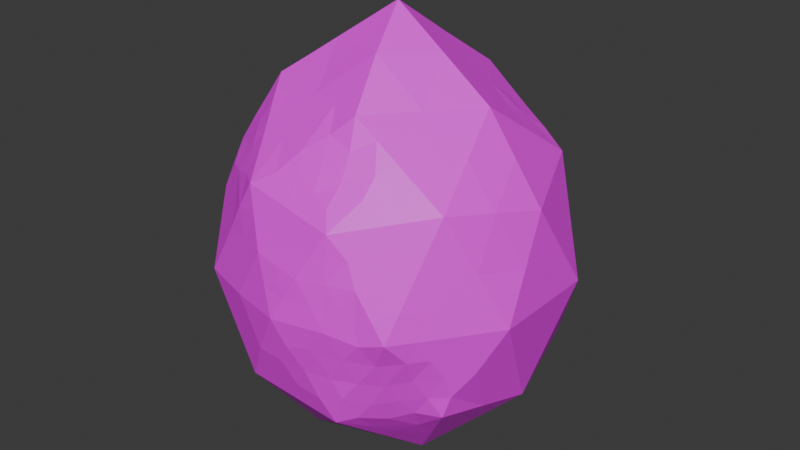 # Source: Coconut.blend  (saved by Blender 4.1.24; exported with 4.5.12 LTS)
import bpy
from mathutils import Matrix  # noqa: F401  (used for matrix-valued properties, if any)

bpy.ops.wm.read_factory_settings(use_empty=True)
scene = bpy.context.scene
scene.name = 'Scene'

# ---- collections
col_collection = bpy.data.collections.new('Collection'); scene.collection.children.link(col_collection)

# ---- images (referenced by path relative to the original .blend; pixels are not part of the script)
import os
ASSET_DIR = os.environ.get("B2B_ASSET_DIR", "")  # directory of the original .blend (textures are referenced by path, not embedded)
HERE = os.path.dirname(os.path.abspath(__file__))  # packed textures are extracted next to this script under _unpacked/

def load_image(name, relpath, width, height, colorspace="sRGB"):
    """Load a texture the original file referenced (path relative to the .blend, or extracted next to this script)."""
    p = next((c for c in (os.path.join(HERE, relpath), os.path.join(ASSET_DIR, relpath)) if relpath and os.path.exists(c)), "")
    if p:
        img = bpy.data.images.load(p, check_existing=True)
        img.name = name
    else:  # same state as the original file: an image datablock whose file is absent (Cycles renders it pink)
        img = bpy.data.images.new(name, width, height)
        img.source = "FILE"
        img.filepath = "//" + (relpath or name)
    img.colorspace_settings.name = colorspace
    return img
img_coconutcolor_png = load_image('CoconutColor.png', 'temp.png', 1024, 1024, 'sRGB')

# ---- materials (node trees are filled in below, after node groups)
mat_material_001 = bpy.data.materials.new('Material.001')

# ---- material node trees
mat_material_001.use_nodes = True; mat_material_001.node_tree.nodes.clear()
_N = mat_material_001.node_tree.nodes; _L = mat_material_001.node_tree.links
n0 = _N.new('ShaderNodeBsdfPrincipled'); n0.name = 'Principled BSDF'; n0.location = (10, 300)
n1 = _N.new('ShaderNodeOutputMaterial'); n1.name = 'Material Output'; n1.location = (300, 300)
n2 = _N.new('ShaderNodeTexImage'); n2.name = 'Image Texture'; n2.location = (-280, 275)
n2.image = img_coconutcolor_png
_L.new(n0.outputs[0], n1.inputs[0])
_L.new(n2.outputs[0], n0.inputs[0])
n1.is_active_output = True

# ---- world
world_world = bpy.data.worlds.new('World'); scene.world = world_world
world_world.use_nodes = True; world_world.node_tree.nodes.clear()
_N = world_world.node_tree.nodes; _L = world_world.node_tree.links
n0 = _N.new('ShaderNodeOutputWorld'); n0.name = 'World Output'; n0.location = (300, 300)
n1 = _N.new('ShaderNodeBackground'); n1.name = 'Background'; n1.location = (10, 300)
n1.inputs[0].default_value = (0.05088, 0.05088, 0.05088, 1.0)
_L.new(n1.outputs[0], n0.inputs[0])
n0.is_active_output = True
world_world.color = (0.05088, 0.05088, 0.05088)
world_world.use_sun_shadow = False
world_world.sun_shadow_jitter_overblur = 0.0

# ---- meshes
me_icosphere_001 = bpy.data.meshes.new('Icosphere.001')
me_icosphere_001.from_pydata([(0.5289, 0.3931, 0.6879), (-0.2127, -0.9045, 0.1314), (0.7805, 0.4715, -0.3354), (0.3441, 0.809, -0.3943), (0.3596, 0.8568, -0.1314), (0.003307, -0.9172, 0.2438), (0.8034, 0.4882, -0.1118), (0.6595, -0.6701, 0.1317), (0.3961, 0.4092, 0.7664), (0.5601, -0.6649, 0.3747), (0.2808, -0.8641, 0.3354), (0.5476, -0.7035, 0.309), (0.7397, 0.375, 0.5061), (-0.02948, -0.891, 0.309), (0.4273, -0.8456, 0.07419), (0.7288, -0.5295, 0.2629), (0.4983, 0.2671, 0.7665), (0.7351, 0.534, -0.3354), (0.4331, 0.8329, -0.1314), (0.5155, 0.7584, 0.2563), (0.5229, 0.7574, -0.2323), (0.5551, -0.7404, 0.2156), (0.4572, -0.7526, 0.355), (0.6079, 0.446, 0.606), (-0.1469, -0.9389, 0.0), (0.7468, 0.5426, -0.2237), (0.5811, 0.7382, -0.1775), (0.2857, -0.8792, 0.2238), (0.7945, -0.4818, 0.1314), (0.6912, 0.6454, 0.06572), (0.38, -0.8183, 0.3403), (0.6129, 0.7318, 0.1314), (0.4496, 0.3399, 0.7696), (0.659, 0.375, 0.606), (0.5014, 0.7404, -0.3098), (0.7945, 0.4818, 0.1314), (0.7539, 0.4523, 0.3943), (0.5066, 0.809, -0.1314), (0.5625, 0.668, 0.3758), (0.2161, -0.915, 0.1118), (0.2851, 0.8776, 0.2236), (0.6631, 0.5773, 0.3943), (0.5745, 0.6674, -0.355), (0.5494, 0.196, 0.7664), (0.7037, 0.6068, 0.1314), (0.1062, -0.8802, 0.3501), (-0.1063, -0.9389, 0.06572), (0.8602, 0.434, 0.0), (0.5101, -0.8197, 0.1119), (0.3627, -0.8662, 0.14), (0.7584, 0.551, -0.1119), (0.5753, 0.6296, 0.4417), (0.6786, 0.684, 0.0), (0.5492, 0.7057, 0.3097), (0.6703, 0.6779, -0.1122), (0.5344, 0.8105, 0.1011), (0.3509, 0.6924, 0.5667), (0.2647, 0.4263, 0.8467), (0.4371, 0.8455, 0.1121), (0.4576, 0.7531, 0.3552), (0.2895, 0.891, 0.1118), (0.8122, 0.3401, -0.355), (0.0691, -0.9493, 0.1118), (0.4538, 0.6048, 0.5863), (0.1426, -0.9321, 0.1118), (0.7039, -0.6069, 0.1315), (0.2073, -0.888, 0.3354), (0.6005, 0.125, 0.7664), (0.6631, -0.5773, 0.3943), (0.4691, 0.1421, 0.8467), (0.6897, 0.5965, -0.3354), (0.5594, 0.5199, 0.6092), (0.7617, -0.5056, 0.1972), (0.4593, 0.7382, -0.3747), (0.3668, 0.8016, 0.4011), (0.3793, 0.763, 0.4668), (0.3542, 0.8402, 0.3354), (0.5655, 0.5885, 0.5237), (0.2784, 0.8568, -0.2629), (0.3643, 0.8711, 0.08392), (0.03609, -0.9359, 0.1783), (0.4424, 0.8617, -0.0001932), (0.614, -0.7329, 0.1318), (0.7162, 0.6158, -0.08396), (0.5253, 0.7846, 0.1789), (0.6239, 0.7404, -0.1125), (-0.06572, -0.9389, 0.1314), (0.4593, -0.4882, -0.6686), (-0.6557, 0.6674, 0.2236), (-0.9227, 0.1545, -0.2236), (0.4321, 0.8298, 0.2236), (-0.1382, 0.9253, -0.2236), (0.8082, -0.2555, 0.4951), (0.00676, -0.8298, 0.4865), (-0.7843, -0.2775, 0.4302), (-0.4906, 0.6257, 0.4526), (0.483, 0.6763, 0.487), (0.08547, -0.2674, 1.054), (0.7329, 3.062e-09, 0.6469), (-0.2628, -0.1545, 1.041), (-0.2094, 0.1518, 0.997), (0.08111, 0.2823, 1.032), (0.3669, 0.2842, 0.8467), (0.6297, 0.25, 0.6862), (0.4253, 0.5342, 0.6862), (-0.118, 0.4198, 0.852), (-0.05021, 0.6887, 0.6862), (-0.3441, 0.559, 0.6659), (-0.4755, 0.0, 0.8325), (-0.6428, 0.1394, 0.635), (-0.7018, -0.1545, 0.6518), (-0.1816, -0.4091, 0.8548), (-0.3942, -0.559, 0.6923), (-0.05037, -0.6558, 0.6887), (0.3669, -0.2546, 0.8487), (0.4253, -0.5046, 0.6882), (0.6297, -0.25, 0.6862), (0.8196, 0.4045, 0.2629), (0.7694, 0.559, 0.0), (0.638, 0.6545, 0.2629), (-0.1335, 0.8665, 0.2384), (-0.2939, 0.9045, 0.0), (-0.4105, 0.7938, 0.2508), (-0.9145, 0.1545, 0.2224), (-0.9511, 0.0, 0.0), (-0.9145, -0.1545, 0.2224), (-0.4253, -0.809, 0.2629), (-0.2939, -0.9045, 0.0), (-0.1316, -0.9055, 0.2631), (0.638, -0.6545, 0.2629), (0.7694, -0.559, 0.0), (0.8196, -0.4045, 0.2629), (0.2939, 0.9045, 0.0), (0.4273, 0.8131, -0.264), (0.1314, 0.9045, -0.2629), (-0.7694, 0.559, 0.0), (-0.638, 0.6545, -0.2629), (-0.8196, 0.4045, -0.2629), (-0.7694, -0.559, 0.0), (-0.7886, -0.4139, -0.2438), (-0.638, -0.6545, -0.2629), (0.2939, -0.9045, 0.0), (0.1366, -0.8912, -0.256), (0.4084, -0.8009, -0.2603), (0.9511, 0.0, 0.0), (0.9009, -0.1545, -0.2629), (0.9009, 0.1545, -0.2629), (0.3441, 0.559, -0.6882), (0.1314, 0.4045, -0.8507), (0.05021, 0.6545, -0.6882), (-0.4253, 0.5, -0.6882), (-0.3441, 0.25, -0.8507), (-0.607, 0.25, -0.6882), (-0.607, -0.25, -0.6882), (-0.3441, -0.25, -0.8507), (-0.4253, -0.5, -0.6882), (0.638, 0.1545, -0.6882), (0.638, -0.1545, -0.6882), (0.4253, 0.0, -0.8507), (0.05021, -0.6545, -0.6882), (0.1314, -0.4045, -0.8507), (0.3441, -0.559, -0.6882), (0.5109, -0.7832, -0.1411), (0.6786, -0.684, 0.0), (0.1281, -0.8194, -0.5061), (0.3278, -0.8214, -0.3615), (0.2939, -0.5068, 0.7695), (-0.3136, 0.4701, 0.7422), (0.06234, -0.8672, -0.3747), (0.01541, 0.4981, 0.8437), (-0.7428, -0.2157, 0.5468), (-0.3462, -0.8133, 0.3955), (0.3509, -0.6777, 0.5678), (-0.6632, -0.2859, 0.6524), (0.439, -0.5507, -0.628), (-0.8215, -0.4582, -0.06265), (-0.717, -0.5302, -0.2567), (0.477, -0.5801, -0.5707), (-0.8963, -0.07725, 0.3335), (0.1416, -0.8402, 0.4668), (0.4357, -0.7413, -0.3972), (0.7126, -0.6132, -0.1118), (-0.8269, -0.1744, -0.3479), (-0.4115, -0.6765, 0.5484), (-0.2879, -0.484, 0.7735), (-0.4211, -0.7418, 0.4418), (-0.3082, -0.2568, 0.9487), (-0.2857, 0.2493, 0.885), (0.3554, -0.5925, 0.6491), (0.2895, -0.8911, 0.1118), (0.7578, -0.5028, -0.3354), (-0.4452, -0.6151, 0.5909), (-0.3691, -0.07725, 0.9366), (0.6422, -0.7047, -0.1113), (-0.5466, 0.1469, 0.7271), (-0.2861, -0.8806, 0.1314), (0.1218, 0.4254, 0.9392), (-0.4348, -0.1159, 0.8911), (-0.4999, -0.7382, 0.309), (-0.7559, -0.3357, -0.4261), (-0.7207, 0.2014, 0.54), (-0.2784, -0.8568, 0.2629), (0.3136, -0.7641, 0.5075), (-0.6901, -0.5537, -0.3255), (-0.7172, -0.4365, 0.4985), (0.0952, -0.8433, -0.4404), (-0.1972, -0.8568, 0.3943), (-0.7499, -0.5063, -0.191), (-0.7829, -0.3121, -0.3573), (-0.1428, -0.7507, 0.5868), (0.06572, -0.9389, -0.1314), (-0.8748, -0.2448, -0.1768), (-0.7698, -0.3699, 0.3895), (0.1972, -0.8566, -0.3942), (-0.9511, -0.1545, 0.0), (-0.649, -0.5965, 0.4011), (-0.5571, -0.1931, 0.8005), (-0.511, 0.07346, 0.7798), (-0.7037, -0.6068, -0.1314), (-0.1159, -0.5341, 0.7715), (-0.7286, -0.5418, 0.2233), (0.5594, -0.6604, -0.3601), (-0.004369, 0.4253, 0.8921), (-0.4593, -0.7382, 0.3747), (-0.5739, -0.003788, 0.7379), (-0.604, -0.2646, 0.7554), (-0.913, -0.2232, -0.1109), (0.2792, -0.8561, -0.261), (0.1141, -0.7561, 0.5611), (0.4538, -0.5899, 0.5874), (-0.06801, -0.7903, 0.5367), (0.758, -0.5507, -0.1118), (-0.5751, -0.3632, 0.7559), (0.3793, -0.763, 0.4668), (0.7465, -0.5424, -0.2236), (0.1469, -0.9389, 0.0), (-0.03624, -0.9321, -0.1775), (0.8034, -0.4882, -0.1118), (0.02948, -0.891, -0.309), (-0.8329, -0.2684, -0.2623), (-0.7289, -0.3592, -0.4949), (-0.9176, -0.06523, -0.1159), (-0.8602, -0.434, 0.0), (-0.7551, -0.4508, 0.3401), (-0.4792, -0.5542, 0.6337), (-0.3739, -0.459, 0.7745), (-0.8309, -0.1385, 0.4433), (-0.7869, -0.1771, 0.495), (-0.5543, 0.3208, 0.6736), (-0.3285, -0.684, 0.609), (-0.8561, -0.3548, -0.121), (0.3635, -0.7567, -0.4843), (-0.4593, 0.4882, 0.6463), (-0.8049, -0.2433, -0.3526), (-0.7995, -0.3472, 0.324), (-0.2015, 0.511, 0.7553), (-0.4321, -0.8298, -0.2236), (0.6025, -0.5924, -0.4391), (-0.9176, -0.1425, -0.1159), (0.1941, -0.9092, -0.1121), (0.2208, -0.7825, 0.5268), (0.3596, -0.8568, -0.1314), (-0.4504, 0.1545, 0.8193), (0.05612, 0.6285, 0.7664), (-0.5591, 0.06968, 0.7337), (-0.703, -0.2508, 0.5996), (0.1976, -0.5895, 0.7181), (-0.3424, 0.07588, 0.9147), (0.2425, -0.8798, -0.1909), (-0.002097, -0.7352, 0.5973), (-0.7422, -0.4039, 0.4417), (-0.6631, -0.5773, -0.3943), (-0.3942, -0.2318, 0.9497), (-0.1281, -0.8194, 0.5061), (-0.08866, -0.211, 1.047), (-0.5005, -0.1545, 0.8457), (-0.2551, -0.5465, 0.7319), (-0.3596, -0.8568, 0.1314), (0.1063, -0.9389, -0.06572), (-0.0174, 0.5934, 0.765), (0.06047, -0.5756, 0.7587), (-0.6707, -0.4702, 0.5468), (-0.7095, -0.3455, 0.5491), (-0.6084, -0.5965, 0.4668), (-0.7827, -0.4825, -0.1253), (-0.2764, 0.387, 0.8044), (0.5677, -0.5247, -0.5546), (-0.2378, -0.8568, 0.3286), (-0.2222, -0.609, 0.6903), (-0.02988, -0.5591, 0.7705), (-0.6723, -0.007577, 0.6434), (-0.3575, -0.7403, 0.5214), (-0.5745, -0.6674, 0.355), (-0.6897, -0.5965, 0.3354), (-0.7163, 0.03105, 0.5916), (-0.5425, -0.426, 0.7145), (-0.5114, -0.4907, 0.6746), (-0.07248, -0.8776, -0.355), (-0.7899, -0.07725, 0.5482), (0.6719, -0.5807, -0.3395), (-0.2222, -0.2818, 0.9477), (-0.6866, 0.3404, 0.5359), (-0.00338, -0.9149, -0.2432), (0.649, -0.4715, -0.5481), (-0.02344, 0.3454, 0.943), (0.09095, -0.6667, 0.6588), (0.5794, -0.7191, -0.1868), (-0.09092, 0.5583, 0.7635), (-0.7421, -0.4529, -0.3882), (0.3862, -0.6355, -0.5868), (-0.4999, 0.3632, 0.7164), (-0.4609, -0.4358, 0.7773), (0.5229, -0.728, -0.263), (-0.0691, -0.9493, -0.1118), (-0.6647, 0.2399, 0.5854), (-0.04805, -0.3382, 0.9543), (-0.3988, 0.4275, 0.7234), (-0.3839, 0.1924, 0.8604), (-0.8492, -0.2157, 0.3321), (-0.6413, -0.534, 0.5085), (-0.1432, 0.2887, 0.9345), (0.4577, -0.8444, -0.03331), (-0.09604, -0.8646, 0.3796), (-0.7261, -0.5338, 0.3353), (-0.858, -0.2854, 0.2227), (-0.8727, -0.1465, 0.3328), (-0.6086, 0.2784, 0.6308), (-0.5589, -0.5424, 0.5697), (-0.2062, 0.3368, 0.8697), (-0.009556, -0.4591, 0.8527), (-0.3536, -0.359, 0.8568), (-0.4796, 0.4257, 0.6814), (-0.821, -0.2812, 0.3323), (-0.7604, 0.06968, 0.5398), (-0.5886, -0.07725, 0.7421), (-0.534, 0.2242, 0.7206), (-0.06412, 0.2171, 1.014), (-0.1972, 0.6238, 0.6761), (0.1382, 0.9253, 0.2236), (-0.8014, -0.4163, 0.223), (-0.5878, 0.809, 0.0), (0.6346, -0.6513, -0.2285), (-0.9511, 0.309, 0.0), (0.5879, 0.8092, -2.025e-06), (0.1386, -0.9282, 0.2241), (0.8373, 0.4174, -0.2236), (0.0, 1.0, 0.0), (0.6882, -0.5, 0.5257), (-0.2629, -0.809, 0.5257), (-0.878, -1.225e-08, 0.4447), (-0.2381, 0.7297, 0.4653), (0.6882, 0.5, 0.5257), (0.5713, 6.124e-09, 0.8467), (0.9227, -0.1545, 0.2236), (-0.00676, 0.8298, -0.4865), (-0.5265, -0.3095, 0.8599), (-0.4048, 0.2859, 0.791), (0.1625, 0.5684, 0.8467), (-0.08123, -0.25, -0.9253), (0.5745, -0.4174, -0.6489), (-0.00676, -0.8298, -0.4865), (0.7871, -0.2629, -0.4865), (-0.7913, 0.25, -0.4865), (0.5745, 0.4174, -0.6489), (-0.2629, 0.0, -0.9253), (-0.7697, -0.2184, -0.4641), (-0.2194, 0.6753, -0.6489), (-0.08123, 0.25, -0.9253), (-0.4823, 0.6753, -0.4865), (0.4932, 0.6674, -0.4865), (0.8373, -0.4174, -0.2236), (0.9227, 0.1545, 0.2236), (-0.1382, -0.9253, -0.2236), (0.4326, -0.8308, 0.2238), (-0.8842, -0.1305, -0.2317), (-0.6557, -0.6674, 0.2236), (-0.4321, 0.8298, -0.2236), (-0.8373, 0.4174, 0.2236), (0.6586, 0.6703, -0.2245), (-0.4823, -0.6753, -0.4865), (-0.7101, 0.0, -0.6489), (-0.5878, -0.809, 0.0), (0.4823, -0.6753, 0.4865), (0.1625, -0.5091, 0.8507), (-0.494, -0.6684, 0.4871), (0.2127, 0.1545, -0.9253), (-0.7987, 0.2634, 0.4451), (0.7871, 0.2629, -0.4865), (0.4803, -0.6574, -0.4893), (0.2127, -0.1545, -0.9253), (0.00676, 0.8298, 0.4865), (-0.2194, -0.6753, -0.6489), (0.7913, 0.25, 0.4865), (0.2219, -0.6792, 0.6155), (0.2194, 0.7095, 0.6469), (-0.5745, 0.4174, 0.6267), (0.2857, 3.062e-09, 1.035), (-0.6246, -0.4174, 0.653), (-0.6882, -0.5, -0.5257), (0.8944, 0.0, 0.4472), (0.0, 0.0, 1.223), (-0.9511, -0.309, 0.0), (-0.1625, -0.5, -0.8507), (0.4253, -0.309, -0.8507), (0.2629, -0.809, -0.5257), (0.5878, -0.809, 0.0), (0.8506, 0.0, -0.5257), (-7.492e-10, -0.9733, 0.0), (0.4253, 0.309, -0.8507), (0.9511, 0.309, 0.0), (-0.5257, 0.0, -0.8507), (0.2764, 0.8506, 0.4472), (0.9511, -0.309, 0.0), (0.2629, 0.809, -0.5257), (-0.1625, 0.5, -0.8507), (-0.6882, 0.5, -0.5257), (-0.2764, -0.8506, -0.4472), (-0.8944, 0.0, -0.4472), (-0.2764, 0.8506, -0.4472), (0.7236, 0.5257, -0.4472), (0.7236, -0.5257, -0.4472), (0.2764, -0.8506, 0.4472), (-0.6998, -0.5179, 0.4347), (-0.6903, 0.4991, 0.4165), (0.0, 0.0, -1.0)], [], [(26, 37, 85), (161, 174, 309), (227, 142, 213), (288, 113, 219), (93, 179, 228), (193, 405, 162), (297, 238, 302), (138, 175, 284), (279, 106, 307), (413, 3, 369), (14, 48, 373), (217, 194, 264), (108, 224, 334), (325, 246, 178), (119, 44, 31), (349, 333, 386), (356, 335, 262), (14, 321, 48), (213, 165, 227), (10, 421, 66), (274, 97, 400), (316, 356, 285), (198, 292, 375), (104, 63, 56), (285, 167, 316), (109, 200, 333), (130, 65, 163), (409, 47, 35), (233, 30, 22), (252, 107, 95), (397, 173, 282), (130, 231, 237), (167, 107, 316), (323, 220, 293), (109, 314, 200), (220, 339, 138), (127, 195, 277), (45, 93, 322), (317, 356, 262), (64, 344, 62), (322, 273, 206), (301, 395, 423), (83, 118, 50), (230, 93, 269), (331, 395, 310), (401, 226, 250), (140, 203, 271), (308, 203, 176), (142, 168, 213), (180, 143, 165), (190, 420, 361), (407, 46, 24), (317, 267, 187), (195, 127, 1), (194, 217, 262), (319, 422, 283), (108, 197, 192), (326, 395, 301), (290, 224, 264), (304, 105, 320), (383, 166, 114), (347, 68, 131), (372, 313, 127), (109, 264, 194), (318, 125, 324), (305, 280, 113), (212, 94, 254), (333, 349, 298), (286, 177, 174), (309, 251, 404), (111, 184, 219), (65, 72, 15), (97, 315, 329), (332, 94, 318), (109, 294, 290), (164, 360, 159), (209, 269, 113), (261, 268, 227), (21, 129, 11), (115, 188, 229), (397, 232, 173), (212, 243, 270), (296, 397, 327), (310, 356, 316), (99, 300, 274), (101, 304, 336), (318, 94, 246), (125, 325, 178), (258, 214, 241), (248, 395, 326), (94, 270, 282), (386, 200, 301), (307, 105, 169), (176, 139, 308), (71, 104, 0), (138, 284, 218), (365, 182, 417), (246, 325, 318), (292, 215, 293), (294, 109, 333), (142, 238, 168), (422, 215, 283), (264, 109, 290), (113, 289, 219), (217, 108, 262), (165, 213, 404), (316, 331, 310), (139, 284, 250), (72, 131, 15), (225, 173, 232), (257, 286, 420), (255, 167, 285), (253, 239, 182), (226, 401, 214), (266, 166, 383), (134, 78, 3), (387, 61, 146), (405, 82, 48), (235, 64, 62), (298, 247, 170), (267, 317, 262), (66, 344, 27), (203, 308, 271), (309, 388, 251), (286, 174, 87), (190, 361, 370), (404, 164, 159), (404, 251, 165), (141, 259, 261), (127, 24, 1), (370, 237, 234), (182, 374, 417), (332, 324, 254), (360, 168, 297), (398, 271, 308), (138, 218, 381), (139, 208, 308), (94, 332, 254), (339, 254, 324), (211, 374, 239), (349, 246, 298), (129, 21, 82), (420, 303, 361), (407, 313, 210), (253, 365, 208), (238, 142, 302), (258, 374, 226), (260, 421, 202), (309, 404, 161), (384, 183, 191), (205, 360, 164), (195, 201, 277), (395, 252, 95), (103, 33, 0), (345, 2, 25), (90, 76, 59), (14, 49, 141), (223, 126, 171), (131, 72, 28), (344, 39, 27), (245, 330, 311), (179, 45, 66), (110, 290, 298), (384, 283, 292), (244, 112, 296), (375, 220, 138), (339, 324, 401), (282, 265, 170), (422, 323, 293), (395, 248, 310), (365, 253, 182), (213, 205, 164), (222, 196, 169), (291, 348, 249), (311, 295, 296), (112, 191, 249), (185, 171, 291), (355, 232, 311), (111, 300, 330), (124, 241, 214), (30, 27, 373), (102, 32, 8), (343, 85, 37), (86, 128, 1), (57, 357, 196), (30, 421, 10), (49, 373, 27), (117, 35, 44), (352, 69, 396), (7, 163, 65), (79, 58, 81), (119, 41, 36), (375, 293, 220), (384, 185, 291), (94, 247, 246), (249, 348, 288), (397, 281, 327), (112, 245, 311), (236, 210, 313), (312, 306, 162), (225, 355, 216), (357, 263, 169), (109, 194, 335), (244, 327, 191), (299, 341, 221), (255, 337, 107), (107, 252, 316), (27, 10, 66), (309, 177, 388), (17, 25, 2), (298, 294, 333), (304, 196, 222), (209, 113, 288), (314, 301, 200), (344, 80, 62), (283, 384, 327), (199, 365, 240), (102, 57, 196), (214, 401, 125), (351, 23, 33), (187, 328, 285), (15, 129, 65), (127, 277, 381), (94, 212, 270), (386, 301, 423), (245, 112, 184), (272, 355, 330), (349, 178, 246), (345, 6, 47), (133, 73, 3), (118, 29, 44), (287, 128, 206), (143, 162, 261), (163, 7, 82), (372, 236, 313), (374, 182, 239), (124, 214, 125), (324, 125, 401), (211, 250, 226), (407, 278, 235), (405, 321, 162), (329, 383, 97), (341, 299, 234), (133, 18, 37), (369, 42, 419), (133, 78, 4), (207, 218, 284), (205, 213, 168), (175, 138, 242), (401, 242, 339), (360, 205, 168), (374, 211, 226), (141, 235, 259), (360, 297, 416), (142, 268, 259), (175, 250, 284), (200, 386, 333), (407, 62, 86), (110, 265, 173), (214, 258, 226), (308, 199, 240), (324, 332, 318), (359, 303, 286), (199, 308, 208), (250, 211, 239), (183, 291, 249), (240, 365, 153), (215, 292, 283), (240, 398, 308), (194, 262, 335), (130, 237, 412), (314, 109, 326), (268, 261, 259), (305, 113, 269), (26, 20, 37), (325, 125, 318), (170, 94, 282), (335, 248, 326), (239, 253, 208), (126, 277, 201), (231, 130, 181), (255, 105, 307), (281, 397, 282), (225, 216, 334), (282, 204, 281), (279, 169, 263), (331, 316, 252), (243, 212, 254), (254, 339, 243), (103, 67, 98), (56, 394, 104), (343, 37, 81), (238, 297, 168), (9, 129, 68), (192, 99, 267), (315, 97, 274), (19, 53, 119), (75, 411, 56), (169, 279, 307), (177, 309, 174), (382, 9, 68), (112, 244, 191), (327, 319, 283), (348, 273, 209), (247, 298, 246), (304, 320, 336), (23, 351, 71), (407, 24, 313), (180, 221, 312), (278, 259, 235), (24, 127, 313), (1, 46, 86), (186, 330, 300), (327, 244, 296), (266, 280, 305), (139, 207, 284), (178, 349, 123), (302, 372, 297), (223, 384, 292), (297, 372, 416), (243, 339, 220), (326, 109, 335), (251, 388, 180), (276, 112, 288), (277, 126, 381), (176, 140, 218), (21, 48, 82), (170, 110, 298), (43, 103, 16), (315, 111, 329), (18, 81, 37), (352, 67, 69), (21, 373, 48), (266, 305, 393), (25, 17, 70), (204, 422, 281), (63, 104, 71), (49, 189, 141), (77, 63, 71), (230, 209, 273), (328, 187, 320), (260, 202, 172), (204, 282, 270), (234, 231, 181), (257, 420, 299), (291, 171, 348), (62, 407, 235), (84, 90, 19), (55, 90, 84), (102, 8, 57), (45, 5, 344), (265, 110, 170), (292, 198, 223), (365, 199, 208), (202, 421, 233), (198, 126, 223), (289, 329, 219), (248, 335, 310), (35, 118, 44), (81, 18, 4), (83, 25, 378), (47, 409, 345), (45, 322, 13), (419, 17, 2), (260, 172, 393), (319, 327, 281), (73, 369, 3), (291, 183, 384), (207, 139, 176), (164, 404, 213), (337, 255, 307), (239, 139, 250), (11, 129, 9), (63, 96, 56), (183, 249, 191), (60, 132, 338), (184, 111, 330), (16, 103, 0), (128, 287, 201), (210, 236, 302), (329, 289, 280), (225, 110, 173), (96, 75, 56), (280, 383, 329), (15, 131, 68), (83, 50, 25), (55, 81, 58), (47, 118, 35), (305, 228, 393), (115, 229, 347), (193, 341, 181), (321, 141, 261), (99, 192, 272), (119, 53, 38), (29, 31, 44), (233, 382, 172), (45, 344, 66), (32, 102, 16), (174, 161, 87), (242, 138, 339), (8, 104, 57), (77, 71, 351), (384, 191, 327), (125, 178, 123), (181, 341, 234), (421, 260, 179), (221, 257, 299), (19, 119, 31), (357, 57, 104), (74, 411, 75), (411, 74, 76), (237, 370, 412), (209, 230, 269), (171, 287, 206), (66, 421, 179), (20, 26, 378), (374, 241, 89), (79, 40, 90), (78, 134, 4), (20, 34, 133), (20, 133, 37), (53, 59, 38), (286, 257, 388), (307, 106, 337), (77, 351, 41), (45, 179, 93), (304, 222, 105), (96, 38, 59), (108, 192, 267), (96, 51, 38), (180, 388, 221), (286, 87, 359), (241, 124, 89), (93, 230, 273), (323, 422, 243), (242, 401, 250), (188, 393, 172), (99, 274, 400), (343, 55, 31), (52, 343, 31), (108, 217, 264), (25, 50, 6), (395, 331, 252), (411, 76, 40), (188, 172, 229), (20, 42, 34), (35, 117, 409), (18, 133, 4), (46, 1, 24), (300, 111, 274), (133, 34, 73), (19, 90, 59), (355, 311, 330), (218, 207, 176), (22, 11, 9), (16, 102, 69), (78, 133, 3), (34, 42, 73), (40, 338, 411), (355, 225, 232), (9, 382, 22), (422, 204, 270), (405, 48, 321), (3, 413, 134), (304, 101, 196), (52, 54, 85), (131, 28, 412), (206, 348, 171), (17, 419, 70), (2, 345, 61), (303, 359, 361), (70, 378, 25), (295, 311, 232), (70, 419, 42), (272, 197, 275), (12, 392, 36), (61, 345, 146), (130, 28, 65), (369, 73, 42), (6, 345, 25), (51, 41, 38), (12, 351, 33), (50, 118, 6), (55, 58, 90), (55, 84, 31), (132, 4, 134), (79, 60, 40), (111, 315, 274), (374, 258, 241), (278, 407, 210), (378, 26, 85), (378, 70, 42), (30, 233, 421), (6, 118, 47), (118, 83, 52), (294, 298, 290), (419, 2, 61), (79, 90, 58), (74, 59, 76), (224, 108, 264), (83, 378, 54), (119, 38, 41), (41, 351, 36), (36, 117, 119), (140, 271, 379), (77, 96, 63), (216, 355, 275), (40, 60, 338), (117, 36, 392), (77, 41, 51), (276, 219, 184), (126, 198, 375), (21, 11, 22), (165, 143, 227), (80, 344, 5), (303, 420, 286), (103, 43, 67), (255, 107, 167), (255, 285, 105), (220, 323, 243), (208, 139, 239), (302, 142, 210), (129, 15, 68), (259, 278, 210), (209, 288, 348), (397, 295, 232), (79, 132, 60), (328, 105, 285), (141, 39, 235), (394, 56, 411), (322, 93, 273), (420, 190, 299), (106, 279, 263), (236, 372, 302), (1, 128, 201), (99, 186, 300), (269, 93, 228), (227, 143, 261), (218, 140, 381), (301, 314, 326), (189, 27, 39), (225, 334, 110), (185, 384, 223), (23, 0, 33), (229, 382, 347), (398, 240, 153), (128, 322, 206), (22, 382, 233), (111, 219, 329), (268, 142, 227), (330, 245, 184), (348, 206, 273), (295, 397, 296), (392, 12, 33), (0, 32, 16), (76, 90, 40), (29, 118, 52), (334, 216, 275), (186, 99, 272), (351, 12, 36), (86, 80, 5), (210, 142, 259), (45, 13, 5), (193, 306, 341), (275, 355, 272), (422, 270, 243), (83, 54, 52), (219, 276, 288), (44, 119, 117), (265, 282, 173), (20, 378, 42), (4, 132, 81), (61, 387, 419), (31, 29, 52), (31, 84, 19), (266, 383, 280), (64, 235, 39), (80, 86, 62), (129, 7, 65), (14, 373, 49), (72, 65, 28), (46, 407, 86), (68, 347, 382), (82, 405, 163), (201, 195, 1), (7, 129, 82), (43, 69, 67), (322, 128, 13), (224, 290, 334), (32, 0, 8), (172, 202, 233), (54, 378, 85), (104, 8, 0), (69, 102, 396), (197, 108, 275), (75, 96, 59), (77, 51, 96), (30, 10, 27), (30, 373, 22), (53, 19, 59), (171, 185, 223), (67, 352, 98), (260, 393, 228), (312, 341, 306), (188, 115, 166), (112, 276, 184), (330, 186, 272), (287, 171, 201), (275, 108, 334), (59, 74, 75), (112, 249, 288), (126, 201, 171), (69, 43, 16), (263, 357, 394), (215, 422, 293), (293, 375, 292), (188, 166, 266), (321, 14, 141), (247, 94, 170), (13, 128, 5), (197, 272, 192), (5, 128, 86), (312, 162, 143), (296, 112, 311), (250, 175, 242), (85, 343, 52), (188, 266, 393), (305, 269, 228), (28, 130, 412), (356, 310, 335), (141, 189, 39), (260, 228, 179), (132, 79, 81), (189, 49, 27), (0, 23, 71), (21, 22, 373), (33, 103, 392), (289, 113, 280), (166, 115, 114), (382, 229, 172), (177, 286, 388), (87, 161, 403), (180, 312, 143), (257, 221, 388), (193, 162, 306), (312, 221, 341), (193, 163, 405), (231, 234, 237), (163, 193, 181), (190, 234, 299), (190, 370, 234), (422, 319, 281), (359, 87, 403), (110, 334, 290), (321, 261, 162), (251, 180, 165), (55, 343, 81), (271, 398, 379), (344, 64, 39), (203, 140, 176), (181, 130, 163), (91, 121, 346), (390, 350, 106), (115, 347, 116), (100, 267, 99), (101, 336, 400), (116, 92, 98), (396, 101, 400), (104, 394, 357), (394, 390, 106), (262, 108, 267), (107, 337, 350), (114, 352, 396), (116, 98, 352), (357, 169, 196), (114, 115, 116), (100, 336, 320), (100, 187, 267), (97, 396, 400), (336, 100, 400), (196, 101, 102), (95, 423, 395), (100, 320, 187), (337, 106, 350), (356, 317, 187), (97, 114, 396), (105, 222, 169), (98, 392, 103), (105, 328, 320), (114, 116, 352), (396, 102, 101), (106, 263, 394), (100, 99, 400), (285, 356, 187), (92, 399, 98), (91, 376, 121), (389, 403, 160), (358, 389, 160), (358, 160, 402), (359, 403, 157), (361, 359, 157), (361, 157, 406), (358, 402, 154), (364, 358, 154), (364, 154, 410), (364, 410, 151), (367, 364, 151), (367, 151, 414), (367, 414, 148), (385, 367, 148), (385, 148, 408), (361, 406, 145), (370, 361, 145), (370, 145, 412), (368, 415, 136), (376, 368, 136), (376, 136, 340), (256, 372, 127), (256, 127, 381), (89, 124, 342), (376, 340, 121), (380, 365, 417), (383, 114, 97), (134, 91, 346), (350, 95, 107), (88, 423, 95), (346, 120, 338), (120, 350, 390), (131, 353, 92), (371, 117, 392), (371, 392, 399), (121, 340, 122), (123, 349, 386), (377, 123, 386), (377, 386, 423), (123, 124, 125), (120, 122, 350), (122, 88, 95), (354, 418, 91), (134, 354, 91), (338, 390, 411), (135, 342, 377), (88, 135, 377), (88, 377, 423), (136, 415, 137), (347, 92, 116), (135, 136, 137), (135, 137, 342), (362, 417, 89), (137, 362, 89), (137, 89, 342), (138, 381, 375), (379, 416, 256), (132, 134, 346), (140, 379, 256), (122, 95, 350), (140, 256, 381), (144, 409, 371), (353, 144, 371), (353, 371, 399), (145, 406, 146), (144, 145, 146), (144, 146, 409), (146, 345, 409), (147, 413, 369), (363, 147, 369), (363, 369, 419), (148, 414, 149), (147, 148, 149), (147, 149, 413), (366, 418, 354), (149, 366, 354), (149, 354, 413), (150, 415, 368), (366, 150, 368), (366, 368, 418), (151, 410, 152), (150, 151, 152), (150, 152, 415), (380, 417, 362), (152, 380, 362), (152, 362, 415), (380, 153, 365), (399, 392, 98), (154, 402, 155), (120, 121, 122), (132, 346, 338), (153, 154, 155), (153, 155, 398), (391, 416, 379), (155, 391, 379), (155, 379, 398), (338, 120, 390), (156, 408, 363), (387, 156, 363), (387, 363, 419), (157, 403, 158), (156, 157, 158), (156, 158, 408), (389, 424, 385), (158, 389, 385), (158, 385, 408), (391, 159, 360), (391, 360, 416), (160, 403, 161), (159, 160, 161), (159, 161, 404), (402, 160, 159), (402, 159, 391), (403, 389, 158), (406, 157, 156), (406, 156, 387), (402, 391, 155), (410, 154, 153), (410, 153, 380), (410, 380, 152), (414, 151, 150), (414, 150, 366), (414, 366, 149), (408, 148, 147), (408, 147, 363), (406, 387, 146), (412, 145, 144), (412, 144, 353), (131, 92, 347), (415, 362, 137), (340, 136, 135), (340, 135, 88), (413, 354, 134), (412, 353, 131), (353, 399, 92), (381, 126, 375), (342, 124, 123), (342, 123, 377), (340, 88, 122), (409, 117, 371), (346, 121, 120), (418, 376, 91), (417, 374, 89), (416, 372, 256), (418, 368, 376), (424, 367, 385), (411, 390, 394), (424, 364, 367), (424, 358, 364), (424, 389, 358)])
_uv = me_icosphere_001.uv_layers.new(name='UVMap')
_uv.uv.foreach_set('vector', [0.0, 0.0, 0.0, 0.0, 0.0, 0.0, 0.0, 0.0, 0.0, 0.0, 0.0, 0.0, 0.0, 0.0, 0.0, 0.0, 0.0, 0.0, 0.0, 0.0, 0.0, 0.0, 0.0, 0.0, 0.0, 0.0, 0.0, 0.0, 0.0, 0.0, 0.0, 0.0, 0.0, 0.0, 0.0, 0.0, 0.0, 0.0, 0.0, 0.0, 0.0, 0.0, 0.0, 0.0, 0.0, 0.0, 0.0, 0.0, 0.0, 0.0, 0.0, 0.0, 0.0, 0.0, 0.0, 0.0, 0.0, 0.0, 0.0, 0.0, 0.0, 0.0, 0.0, 0.0, 0.0, 0.0, 0.0, 0.0, 0.0, 0.0, 0.0, 0.0, 0.0, 0.0, 0.0, 0.0, 0.0, 0.0, 0.0, 0.0, 0.0, 0.0, 0.0, 0.0, 0.0, 0.0, 0.0, 0.0, 0.0, 0.0, 0.0, 0.0, 0.0, 0.0, 0.0, 0.0, 0.0, 0.0, 0.0, 0.0, 0.0, 0.0, 0.0, 0.0, 0.0, 0.0, 0.0, 0.0, 0.0, 0.0, 0.0, 0.0, 0.0, 0.0, 0.0, 0.0, 0.0, 0.0, 0.0, 0.0, 0.0, 0.0, 0.0, 0.0, 0.0, 0.0, 0.0, 0.0, 0.0, 0.0, 0.0, 0.0, 0.0, 0.0, 0.0, 0.0, 0.0, 0.0, 0.0, 0.0, 0.0, 0.0, 0.0, 0.0, 0.0, 0.0, 0.0, 0.0, 0.0, 0.0, 0.0, 0.0, 0.0, 0.0, 0.0, 0.0, 0.0, 0.0, 0.0, 0.0, 0.0, 0.0, 0.0, 0.0, 0.0, 0.0, 0.0, 0.0, 0.0, 0.0, 0.0, 0.0, 0.0, 0.0, 0.0, 0.0, 0.0, 0.0, 0.0, 0.0, 0.0, 0.0, 0.0, 0.0, 0.0, 0.0, 0.0, 0.0, 0.0, 0.0, 0.0, 0.0, 0.0, 0.0, 0.0, 0.0, 0.0, 0.0, 0.0, 0.0, 0.0, 0.0, 0.0, 0.0, 0.0, 0.0, 0.0, 0.0, 0.0, 0.0, 0.0, 0.0, 0.0, 0.0, 0.0, 0.0, 0.0, 0.0, 0.0, 0.0, 0.0, 0.0, 0.0, 0.0, 0.0, 0.0, 0.0, 0.0, 0.0, 0.0, 0.0, 0.0, 0.0, 0.0, 0.0, 0.0, 0.0, 0.0, 0.0, 0.0, 0.0, 0.0, 0.0, 0.0, 0.0, 0.0, 0.0, 0.0, 0.0, 0.0, 0.0, 0.0, 0.0, 0.0, 0.0, 0.0, 0.0, 0.0, 0.0, 0.0, 0.0, 0.0, 0.0, 0.0, 0.0, 0.0, 0.0, 0.0, 0.0, 0.0, 0.0, 0.0, 0.0, 0.0, 0.0, 0.0, 0.0, 0.0, 0.0, 0.0, 0.0, 0.0, 0.0, 0.0, 0.0, 0.0, 0.0, 0.0, 0.0, 0.0, 0.0, 0.0, 0.0, 0.0, 0.0, 0.0, 0.0, 0.0, 0.0, 0.0, 0.0, 0.0, 0.0, 0.0, 0.0, 0.0, 0.0, 0.0, 0.0, 0.0, 0.0, 0.0, 0.0, 0.0, 0.0, 0.0, 0.0, 0.0, 0.0, 0.0, 0.0, 0.0, 0.0, 0.0, 0.0, 0.0, 0.0, 0.0, 0.0, 0.0, 0.0, 0.0, 0.0, 0.0, 0.0, 0.0, 0.0, 0.0, 0.0, 0.0, 0.0, 0.0, 0.0, 0.0, 0.0, 0.0, 0.0, 0.0, 0.0, 0.0, 0.0, 0.0, 0.0, 0.0, 0.0, 0.0, 0.0, 0.0, 0.0, 0.0, 0.0, 0.0, 0.0, 0.0, 0.0, 0.0, 0.0, 0.0, 0.0, 0.0, 0.0, 0.0, 0.0, 0.0, 0.0, 0.0, 0.0, 0.0, 0.0, 0.0, 0.0, 0.0, 0.0, 0.0, 0.0, 0.0, 0.0, 0.0, 0.0, 0.0, 0.0, 0.0, 0.0, 0.0, 0.0, 0.0, 0.0, 0.0, 0.0, 0.0, 0.0, 0.0, 0.0, 0.0, 0.0, 0.0, 0.0, 0.0, 0.0, 0.0, 0.0, 0.0, 0.0, 0.0, 0.0, 0.0, 0.0, 0.0, 0.0, 0.0, 0.0, 0.0, 0.0, 0.0, 0.0, 0.0, 0.0, 0.0, 0.0, 0.0, 0.0, 0.0, 0.0, 0.0, 0.0, 0.0, 0.0, 0.0, 0.0, 0.0, 0.0, 0.0, 0.0, 0.0, 0.0, 0.0, 0.0, 0.0, 0.0, 0.0, 0.0, 0.0, 0.0, 0.0, 0.0, 0.0, 0.0, 0.0, 0.0, 0.0, 0.0, 0.0, 0.0, 0.0, 0.0, 0.0, 0.0, 0.0, 0.0, 0.0, 0.0, 0.0, 0.0, 0.0, 0.0, 0.0, 0.0, 0.0, 0.0, 0.0, 0.0, 0.0, 0.0, 0.0, 0.0, 0.0, 0.0, 0.0, 0.0, 0.0, 0.0, 0.0, 0.0, 0.0, 0.0, 0.0, 0.0, 0.0, 0.0, 0.0, 0.0, 0.0, 0.0, 0.0, 0.0, 0.0, 0.0, 0.0, 0.0, 0.0, 0.0, 0.0, 0.0, 0.0, 0.0, 0.0, 0.0, 0.0, 0.0, 0.0, 0.0, 0.0, 0.0, 0.0, 0.0, 0.0, 0.0, 0.0, 0.0, 0.0, 0.0, 0.0, 0.0, 0.0, 0.0, 0.0, 0.0, 0.0, 0.0, 0.0, 0.0, 0.0, 0.0, 0.0, 0.0, 0.0, 0.0, 0.0, 0.0, 0.0, 0.0, 0.0, 0.0, 0.0, 0.0, 0.0, 0.0, 0.0, 0.0, 0.0, 0.0, 0.0, 0.0, 0.0, 0.0, 0.0, 0.0, 0.0, 0.0, 0.0, 0.0, 0.0, 0.0, 0.0, 0.0, 0.0, 0.0, 0.0, 0.0, 0.0, 0.0, 0.0, 0.0, 0.0, 0.0, 0.0, 0.0, 0.0, 0.0, 0.0, 0.0, 0.0, 0.0, 0.0, 0.0, 0.0, 0.0, 0.0, 0.0, 0.0, 0.0, 0.0, 0.0, 0.0, 0.0, 0.0, 0.0, 0.0, 0.0, 0.0, 0.0, 0.0, 0.0, 0.0, 0.0, 0.0, 0.0, 0.0, 0.0, 0.0, 0.0, 0.0, 0.0, 0.0, 0.0, 0.0, 0.0, 0.0, 0.0, 0.0, 0.0, 0.0, 0.0, 0.0, 0.0, 0.0, 0.0, 0.0, 0.0, 0.0, 0.0, 0.0, 0.0, 0.0, 0.0, 0.0, 0.0, 0.0, 0.0, 0.0, 0.0, 0.0, 0.0, 0.0, 0.0, 0.0, 0.0, 0.0, 0.0, 0.0, 0.0, 0.0, 0.0, 0.0, 0.0, 0.0, 0.0, 0.0, 0.0, 0.0, 0.0, 0.0, 0.0, 0.0, 0.0, 0.0, 0.0, 0.0, 0.0, 0.0, 0.0, 0.0, 0.0, 0.0, 0.0, 0.0, 0.0, 0.0, 0.0, 0.0, 0.0, 0.0, 0.0, 0.0, 0.0, 0.0, 0.0, 0.0, 0.0, 0.0, 0.0, 0.0, 0.0, 0.0, 0.0, 0.0, 0.0, 0.0, 0.0, 0.0, 0.0, 0.0, 0.0, 0.0, 0.0, 0.0, 0.0, 0.0, 0.0, 0.0, 0.0, 0.0, 0.0, 0.0, 0.0, 0.0, 0.0, 0.0, 0.0, 0.0, 0.0, 0.0, 0.0, 0.0, 0.0, 0.0, 0.0, 0.0, 0.0, 0.0, 0.0, 0.0, 0.0, 0.0, 0.0, 0.0, 0.0, 0.0, 0.0, 0.0, 0.0, 0.0, 0.0, 0.0, 0.0, 0.0, 0.0, 0.0, 0.0, 0.0, 0.0, 0.0, 0.0, 0.0, 0.0, 0.0, 0.0, 0.0, 0.0, 0.0, 0.0, 0.0, 0.0, 0.0, 0.0, 0.0, 0.0, 0.0, 0.0, 0.0, 0.0, 0.0, 0.0, 0.0, 0.0, 0.0, 0.0, 0.0, 0.0, 0.0, 0.0, 0.0, 0.0, 0.0, 0.0, 0.0, 0.0, 0.0, 0.0, 0.0, 0.0, 0.0, 0.0, 0.0, 0.0, 0.0, 0.0, 0.0, 0.0, 0.0, 0.0, 0.0, 0.0, 0.0, 0.0, 0.0, 0.0, 0.0, 0.0, 0.0, 0.0, 0.0, 0.0, 0.0, 0.0, 0.0, 0.0, 0.0, 0.0, 0.0, 0.0, 0.0, 0.0, 0.0, 0.0, 0.0, 0.0, 0.0, 0.0, 0.0, 0.0, 0.0, 0.0, 0.0, 0.0, 0.0, 0.0, 0.0, 0.0, 0.0, 0.0, 0.0, 0.0, 0.0, 0.0, 0.0, 0.0, 0.0, 0.0, 0.0, 0.0, 0.0, 0.0, 0.0, 0.0, 0.0, 0.0, 0.0, 0.0, 0.0, 0.0, 0.0, 0.0, 0.0, 0.0, 0.0, 0.0, 0.0, 0.0, 0.0, 0.0, 0.0, 0.0, 0.0, 0.0, 0.0, 0.0, 0.0, 0.0, 0.0, 0.0, 0.0, 0.0, 0.0, 0.0, 0.0, 0.0, 0.0, 0.0, 0.0, 0.0, 0.0, 0.0, 0.0, 0.0, 0.0, 0.0, 0.0, 0.0, 0.0, 0.0, 0.0, 0.0, 0.0, 0.0, 0.0, 0.0, 0.0, 0.0, 0.0, 0.0, 0.0, 0.0, 0.0, 0.0, 0.0, 0.0, 0.0, 0.0, 0.0, 0.0, 0.0, 0.0, 0.0, 0.0, 0.0, 0.0, 0.0, 0.0, 0.0, 0.0, 0.0, 0.0, 0.0, 0.0, 0.0, 0.0, 0.0, 0.0, 0.0, 0.0, 0.0, 0.0, 0.0, 0.0, 0.0, 0.0, 0.0, 0.0, 0.0, 0.0, 0.0, 0.0, 0.0, 0.0, 0.0, 0.0, 0.0, 0.0, 0.0, 0.0, 0.0, 0.0, 0.0, 0.0, 0.0, 0.0, 0.0, 0.0, 0.0, 0.0, 0.0, 0.0, 0.0, 0.0, 0.0, 0.0, 0.0, 0.0, 0.0, 0.0, 0.0, 0.0, 0.0, 0.0, 0.0, 0.0, 0.0, 0.0, 0.0, 0.0, 0.0, 0.0, 0.0, 0.0, 0.0, 0.0, 0.0, 0.0, 0.0, 0.0, 0.0, 0.0, 0.0, 0.0, 0.0, 0.0, 0.0, 0.0, 0.0, 0.0, 0.0, 0.0, 0.0, 0.0, 0.0, 0.0, 0.0, 0.0, 0.0, 0.0, 0.0, 0.0, 0.0, 0.0, 0.0, 0.0, 0.0, 0.0, 0.0, 0.0, 0.0, 0.0, 0.0, 0.0, 0.0, 0.0, 0.0, 0.0, 0.0, 0.0, 0.0, 0.0, 0.0, 0.0, 0.0, 0.0, 0.0, 0.0, 0.0, 0.0, 0.0, 0.0, 0.0, 0.0, 0.0, 0.0, 0.0, 0.0, 0.0, 0.0, 0.0, 0.0, 0.0, 0.0, 0.0, 0.0, 0.0, 0.0, 0.0, 0.0, 0.0, 0.0, 0.0, 0.0, 0.0, 0.0, 0.0, 0.0, 0.0, 0.0, 0.0, 0.0, 0.0, 0.0, 0.0, 0.0, 0.0, 0.0, 0.0, 0.0, 0.0, 0.0, 0.0, 0.0, 0.0, 0.0, 0.0, 0.0, 0.0, 0.0, 0.0, 0.0, 0.0, 0.0, 0.0, 0.0, 0.0, 0.0, 0.0, 0.0, 0.0, 0.0, 0.0, 0.0, 0.0, 0.0, 0.0, 0.0, 0.0, 0.0, 0.0, 0.0, 0.0, 0.0, 0.0, 0.0, 0.0, 0.0, 0.0, 0.0, 0.0, 0.0, 0.0, 0.0, 0.0, 0.0, 0.0, 0.0, 0.0, 0.0, 0.0, 0.0, 0.0, 0.0, 0.0, 0.0, 0.0, 0.0, 0.0, 0.0, 0.0, 0.0, 0.0, 0.0, 0.0, 0.0, 0.0, 0.0, 0.0, 0.0, 0.0, 0.0, 0.0, 0.0, 0.0, 0.0, 0.0, 0.0, 0.0, 0.0, 0.0, 0.0, 0.0, 0.0, 0.0, 0.0, 0.0, 0.0, 0.0, 0.0, 0.0, 0.0, 0.0, 0.0, 0.0, 0.0, 0.0, 0.0, 0.0, 0.0, 0.0, 0.0, 0.0, 0.0, 0.0, 0.0, 0.0, 0.0, 0.0, 0.0, 0.0, 0.0, 0.0, 0.0, 0.0, 0.0, 0.0, 0.0, 0.0, 0.0, 0.0, 0.0, 0.0, 0.0, 0.0, 0.0, 0.0, 0.0, 0.0, 0.0, 0.0, 0.0, 0.0, 0.0, 0.0, 0.0, 0.0, 0.0, 0.0, 0.0, 0.0, 0.0, 0.0, 0.0, 0.0, 0.0, 0.0, 0.0, 0.0, 0.0, 0.0, 0.0, 0.0, 0.0, 0.0, 0.0, 0.0, 0.0, 0.0, 0.0, 0.0, 0.0, 0.0, 0.0, 0.0, 0.0, 0.0, 0.0, 0.0, 0.0, 0.0, 0.0, 0.0, 0.0, 0.0, 0.0, 0.0, 0.0, 0.0, 0.0, 0.0, 0.0, 0.0, 0.0, 0.0, 0.0, 0.0, 0.0, 0.0, 0.0, 0.0, 0.0, 0.0, 0.0, 0.0, 0.0, 0.0, 0.0, 0.0, 0.0, 0.0, 0.0, 0.0, 0.0, 0.0, 0.0, 0.0, 0.0, 0.0, 0.0, 0.0, 0.0, 0.0, 0.0, 0.0, 0.0, 0.0, 0.0, 0.0, 0.0, 0.0, 0.0, 0.0, 0.0, 0.0, 0.0, 0.0, 0.0, 0.0, 0.0, 0.0, 0.0, 0.0, 0.0, 0.0, 0.0, 0.0, 0.0, 0.0, 0.0, 0.0, 0.0, 0.0, 0.0, 0.0, 0.0, 0.0, 0.0, 0.0, 0.0, 0.0, 0.0, 0.0, 0.0, 0.0, 0.0, 0.0, 0.0, 0.0, 0.0, 0.0, 0.0, 0.0, 0.0, 0.0, 0.0, 0.0, 0.0, 0.0, 0.0, 0.0, 0.0, 0.0, 0.0, 0.0, 0.0, 0.0, 0.0, 0.0, 0.0, 0.0, 0.0, 0.0, 0.0, 0.0, 0.0, 0.0, 0.0, 0.0, 0.0, 0.0, 0.0, 0.0, 0.0, 0.0, 0.0, 0.0, 0.0, 0.0, 0.0, 0.0, 0.0, 0.0, 0.0, 0.0, 0.0, 0.0, 0.0, 0.0, 0.0, 0.0, 0.0, 0.0, 0.0, 0.0, 0.0, 0.0, 0.0, 0.0, 0.0, 0.0, 0.0, 0.0, 0.0, 0.0, 0.0, 0.0, 0.0, 0.0, 0.0, 0.0, 0.0, 0.0, 0.0, 0.0, 0.0, 0.0, 0.0, 0.0, 0.0, 0.0, 0.0, 0.0, 0.0, 0.0, 0.0, 0.0, 0.0, 0.0, 0.0, 0.0, 0.0, 0.0, 0.0, 0.0, 0.0, 0.0, 0.0, 0.0, 0.0, 0.0, 0.0, 0.0, 0.0, 0.0, 0.0, 0.0, 0.0, 0.0, 0.0, 0.0, 0.0, 0.0, 0.0, 0.0, 0.0, 0.0, 0.0, 0.0, 0.0, 0.0, 0.0, 0.0, 0.0, 0.0, 0.0, 0.0, 0.0, 0.0, 0.0, 0.0, 0.0, 0.0, 0.0, 0.0, 0.0, 0.0, 0.0, 0.0, 0.0, 0.0, 0.0, 0.0, 0.0, 0.0, 0.0, 0.0, 0.0, 0.0, 0.0, 0.0, 0.0, 0.0, 0.0, 0.0, 0.0, 0.0, 0.0, 0.0, 0.0, 0.0, 0.0, 0.0, 0.0, 0.0, 0.0, 0.0, 0.0, 0.0, 0.0, 0.0, 0.0, 0.0, 0.0, 0.0, 0.0, 0.0, 0.0, 0.0, 0.0, 0.0, 0.0, 0.0, 0.0, 0.0, 0.0, 0.0, 0.0, 0.0, 0.0, 0.0, 0.0, 0.0, 0.0, 0.0, 0.0, 0.0, 0.0, 0.0, 0.0, 0.0, 0.0, 0.0, 0.0, 0.0, 0.0, 0.0, 0.0, 0.0, 0.0, 0.0, 0.0, 0.0, 0.0, 0.0, 0.0, 0.0, 0.0, 0.0, 0.0, 0.0, 0.0, 0.0, 0.0, 0.0, 0.0, 0.0, 0.0, 0.0, 0.0, 0.0, 0.0, 0.0, 0.0, 0.0, 0.0, 0.0, 0.0, 0.0, 0.0, 0.0, 0.0, 0.0, 0.0, 0.0, 0.0, 0.0, 0.0, 0.0, 0.0, 0.0, 0.0, 0.0, 0.0, 0.0, 0.0, 0.0, 0.0, 0.0, 0.0, 0.0, 0.0, 0.0, 0.0, 0.0, 0.0, 0.0, 0.0, 0.0, 0.0, 0.0, 0.0, 0.0, 0.0, 0.0, 0.0, 0.0, 0.0, 0.0, 0.0, 0.0, 0.0, 0.0, 0.0, 0.0, 0.0, 0.0, 0.0, 0.0, 0.0, 0.0, 0.0, 0.0, 0.0, 0.0, 0.0, 0.0, 0.0, 0.0, 0.0, 0.0, 0.0, 0.0, 0.0, 0.0, 0.0, 0.0, 0.0, 0.0, 0.0, 0.0, 0.0, 0.0, 0.0, 0.0, 0.0, 0.0, 0.0, 0.0, 0.0, 0.0, 0.0, 0.0, 0.0, 0.0, 0.0, 0.0, 0.0, 0.0, 0.0, 0.0, 0.0, 0.0, 0.0, 0.0, 0.0, 0.0, 0.0, 0.0, 0.0, 0.0, 0.0, 0.0, 0.0, 0.0, 0.0, 0.0, 0.0, 0.0, 0.0, 0.0, 0.0, 0.0, 0.0, 0.0, 0.0, 0.0, 0.0, 0.0, 0.0, 0.0, 0.0, 0.0, 0.0, 0.0, 0.0, 0.0, 0.0, 0.0, 0.0, 0.0, 0.0, 0.0, 0.0, 0.0, 0.0, 0.0, 0.0, 0.0, 0.0, 0.0, 0.0, 0.0, 0.0, 0.0, 0.0, 0.0, 0.0, 0.0, 0.0, 0.0, 0.0, 0.0, 0.0, 0.0, 0.0, 0.0, 0.0, 0.0, 0.0, 0.0, 0.0, 0.0, 0.0, 0.0, 0.0, 0.0, 0.0, 0.0, 0.0, 0.0, 0.0, 0.0, 0.0, 0.0, 0.0, 0.0, 0.0, 0.0, 0.0, 0.0, 0.0, 0.0, 0.0, 0.0, 0.0, 0.0, 0.0, 0.0, 0.0, 0.0, 0.0, 0.0, 0.0, 0.0, 0.0, 0.0, 0.0, 0.0, 0.0, 0.0, 0.0, 0.0, 0.0, 0.0, 0.0, 0.0, 0.0, 0.0, 0.0, 0.0, 0.0, 0.0, 0.0, 0.0, 0.0, 0.0, 0.0, 0.0, 0.0, 0.0, 0.0, 0.0, 0.0, 0.0, 0.0, 0.0, 0.0, 0.0, 0.0, 0.0, 0.0, 0.0, 0.0, 0.0, 0.0, 0.0, 0.0, 0.0, 0.0, 0.0, 0.0, 0.0, 0.0, 0.0, 0.0, 0.0, 0.0, 0.0, 0.0, 0.0, 0.0, 0.0, 0.0, 0.0, 0.0, 0.0, 0.0, 0.0, 0.0, 0.0, 0.0, 0.0, 0.0, 0.0, 0.0, 0.0, 0.0, 0.0, 0.0, 0.0, 0.0, 0.0, 0.0, 0.0, 0.0, 0.0, 0.0, 0.0, 0.0, 0.0, 0.0, 0.0, 0.0, 0.0, 0.0, 0.0, 0.0, 0.0, 0.0, 0.0, 0.0, 0.0, 0.0, 0.0, 0.0, 0.0, 0.0, 0.0, 0.0, 0.0, 0.0, 0.0, 0.0, 0.0, 0.0, 0.0, 0.0, 0.0, 0.0, 0.0, 0.0, 0.0, 0.0, 0.0, 0.0, 0.0, 0.0, 0.0, 0.0, 0.0, 0.0, 0.0, 0.0, 0.0, 0.0, 0.0, 0.0, 0.0, 0.0, 0.0, 0.0, 0.0, 0.0, 0.0, 0.0, 0.0, 0.0, 0.0, 0.0, 0.0, 0.0, 0.0, 0.0, 0.0, 0.0, 0.0, 0.0, 0.0, 0.0, 0.0, 0.0, 0.0, 0.0, 0.0, 0.0, 0.0, 0.0, 0.0, 0.0, 0.0, 0.0, 0.0, 0.0, 0.0, 0.0, 0.0, 0.0, 0.0, 0.0, 0.0, 0.0, 0.0, 0.0, 0.0, 0.0, 0.0, 0.0, 0.0, 0.0, 0.0, 0.0, 0.0, 0.0, 0.0, 0.0, 0.0, 0.0, 0.0, 0.0, 0.0, 0.0, 0.0, 0.0, 0.0, 0.0, 0.0, 0.0, 0.0, 0.0, 0.0, 0.0, 0.0, 0.0, 0.0, 0.0, 0.0, 0.0, 0.0, 0.0, 0.0, 0.0, 0.0, 0.0, 0.0, 0.0, 0.0, 0.0, 0.0, 0.0, 0.0, 0.0, 0.0, 0.0, 0.0, 0.0, 0.0, 0.0, 0.0, 0.0, 0.0, 0.0, 0.0, 0.0, 0.0, 0.0, 0.0, 0.0, 0.0, 0.0, 0.0, 0.0, 0.0, 0.0, 0.0, 0.0, 0.0, 0.0, 0.0, 0.0, 0.0, 0.0, 0.0, 0.0, 0.0, 0.0, 0.0, 0.0, 0.0, 0.0, 0.0, 0.0, 0.0, 0.0, 0.0, 0.0, 0.0, 0.0, 0.0, 0.0, 0.0, 0.0, 0.0, 0.0, 0.0, 0.0, 0.0, 0.0, 0.0, 0.0, 0.0, 0.0, 0.0, 0.0, 0.0, 0.0, 0.0, 0.0, 0.0, 0.0, 0.0, 0.0, 0.0, 0.0, 0.0, 0.0, 0.0, 0.0, 0.0, 0.0, 0.0, 0.0, 0.0, 0.0, 0.0, 0.0, 0.0, 0.0, 0.0, 0.0, 0.0, 0.0, 0.0, 0.0, 0.0, 0.0, 0.0, 0.0, 0.0, 0.0, 0.0, 0.0, 0.0, 0.0, 0.0, 0.0, 0.0, 0.0, 0.0, 0.0, 0.0, 0.0, 0.0, 0.0, 0.0, 0.0, 0.0, 0.0, 0.0, 0.0, 0.0, 0.0, 0.0, 0.0, 0.0, 0.0, 0.0, 0.0, 0.0, 0.0, 0.0, 0.0, 0.0, 0.0, 0.0, 0.0, 0.0, 0.0, 0.0, 0.0, 0.0, 0.0, 0.0, 0.0, 0.0, 0.0, 0.0, 0.0, 0.0, 0.0, 0.0, 0.0, 0.0, 0.0, 0.0, 0.0, 0.0, 0.0, 0.0, 0.0, 0.0, 0.0, 0.0, 0.0, 0.0, 0.0, 0.0, 0.0, 0.0, 0.0, 0.0, 0.0, 0.0, 0.0, 0.0, 0.0, 0.0, 0.0, 0.0, 0.0, 0.0, 0.0, 0.0, 0.0, 0.0, 0.0, 0.0, 0.0, 0.0, 0.0, 0.0, 0.0, 0.0, 0.0, 0.0, 0.0, 0.0, 0.0, 0.0, 0.0, 0.0, 0.0, 0.0, 0.0, 0.0, 0.0, 0.0, 0.0, 0.0, 0.0, 0.0, 0.0, 0.0, 0.0, 0.0, 0.0, 0.0, 0.0, 0.0, 0.0, 0.0, 0.0, 0.0, 0.0, 0.0, 0.0, 0.0, 0.0, 0.0, 0.0, 0.0, 0.0, 0.0, 0.0, 0.0, 0.0, 0.0, 0.0, 0.0, 0.0, 0.0, 0.0, 0.0, 0.0, 0.0, 0.0, 0.0, 0.0, 0.0, 0.0, 0.0, 0.0, 0.0, 0.0, 0.0, 0.0, 0.0, 0.0, 0.0, 0.0, 0.0, 0.0, 0.0, 0.0, 0.0, 0.0, 0.0, 0.0, 0.0, 0.0, 0.0, 0.0, 0.0, 0.0, 0.0, 0.0, 0.0, 0.0, 0.0, 0.0, 0.0, 0.0, 0.0, 0.0, 0.0, 0.0, 0.0, 0.0, 0.0, 0.0, 0.0, 0.0, 0.0, 0.0, 0.0, 0.0, 0.0, 0.0, 0.0, 0.0, 0.0, 0.0, 0.0, 0.0, 0.0, 0.0, 0.0, 0.0, 0.0, 0.0, 0.0, 0.0, 0.0, 0.0, 0.0, 0.0, 0.0, 0.0, 0.0, 0.0, 0.0, 0.0, 0.0, 0.0, 0.0, 0.0, 0.0, 0.0, 0.0, 0.0, 0.0, 0.0, 0.0, 0.0, 0.0, 0.0, 0.0, 0.0, 0.0, 0.0, 0.0, 0.0, 0.0, 0.0, 0.0, 0.0, 0.0, 0.0, 0.0, 0.0, 0.0, 0.0, 0.0, 0.0, 0.0, 0.0, 0.0, 0.0, 0.0, 0.0, 0.0, 0.0, 0.0, 0.0, 0.0, 0.0, 0.0, 0.0, 0.0, 0.0, 0.0, 0.0, 0.0, 0.0, 0.0, 0.0, 0.0, 0.0, 0.0, 0.0, 0.0, 0.0, 0.0, 0.0, 0.0, 0.0, 0.0, 0.0, 0.0, 0.0, 0.0, 0.0, 0.0, 0.0, 0.0, 0.0, 0.0, 0.0, 0.0, 0.0, 0.0, 0.0, 0.0, 0.0, 0.0, 0.0, 0.0, 0.0, 0.0, 0.0, 0.0, 0.0, 0.0, 0.0, 0.0, 0.0, 0.0, 0.0, 0.0, 0.0, 0.0, 0.0, 0.0, 0.0, 0.0, 0.0, 0.0, 0.0, 0.0, 0.0, 0.0, 0.0, 0.0, 0.0, 0.0, 0.0, 0.0, 0.0, 0.0, 0.0, 0.0, 0.0, 0.0, 0.0, 0.0, 0.0, 0.0, 0.0, 0.0, 0.0, 0.0, 0.0, 0.0, 0.0, 0.0, 0.0, 0.0, 0.0, 0.0, 0.0, 0.0, 0.0, 0.0, 0.0, 0.0, 0.0, 0.0, 0.0, 0.0, 0.0, 0.0, 0.0, 0.0, 0.0, 0.0, 0.0, 0.0, 0.0, 0.0, 0.0, 0.0, 0.0, 0.0, 0.0, 0.0, 0.0, 0.0, 0.0, 0.0, 0.0, 0.0, 0.0, 0.0, 0.0, 0.0, 0.0, 0.0, 0.0, 0.0, 0.0, 0.0, 0.0, 0.0, 0.0, 0.0, 0.0, 0.0, 0.0, 0.0, 0.0, 0.0, 0.0, 0.0, 0.0, 0.0, 0.0, 0.0, 0.0, 0.0, 0.0, 0.0, 0.0, 0.0, 0.0, 0.0, 0.0, 0.0, 0.0, 0.0, 0.0, 0.0, 0.0, 0.0, 0.0, 0.0, 0.0, 0.0, 0.0, 0.0, 0.0, 0.0, 0.0, 0.0, 0.0, 0.0, 0.0, 0.0, 0.0, 0.0, 0.0, 0.0, 0.0, 0.0, 0.0, 0.0, 0.0, 0.0, 0.0, 0.0, 0.0, 0.0, 0.0, 0.0, 0.0, 0.0, 0.0, 0.0, 0.0, 0.0, 0.0, 0.0, 0.0, 0.0, 0.0, 0.0, 0.0, 0.0, 0.0, 0.0, 0.0, 0.0, 0.0, 0.0, 0.0, 0.0, 0.0, 0.0, 0.0, 0.0, 0.0, 0.0, 0.0, 0.0, 0.0, 0.0, 0.0, 0.0, 0.0, 0.0, 0.0, 0.0, 0.0, 0.0, 0.0, 0.0, 0.0, 0.0, 0.0, 0.0, 0.0, 0.0, 0.0, 0.0, 0.0, 0.0, 0.0, 0.0, 0.0, 0.0, 0.0, 0.0, 0.0, 0.0, 0.0, 0.0, 0.0, 0.0, 0.0, 0.0, 0.0, 0.0, 0.0, 0.0, 0.0, 0.0, 0.0, 0.0, 0.0, 0.0, 0.0, 0.0, 0.0, 0.0, 0.0, 0.0, 0.0, 0.0, 0.0, 0.0, 0.0, 0.0, 0.0, 0.0, 0.0, 0.0, 0.0, 0.0, 0.0, 0.0, 0.0, 0.0, 0.0, 0.0, 0.0, 0.0, 0.0, 0.0, 0.0, 0.0, 0.0, 0.0, 0.0, 0.0, 0.0, 0.0, 0.0, 0.0, 0.0, 0.0, 0.0, 0.0, 0.0, 0.0, 0.0, 0.0, 0.0, 0.0, 0.0, 0.0, 0.0, 0.0, 0.0, 0.0, 0.0, 0.0, 0.0, 0.0, 0.0, 0.0, 0.0, 0.0, 0.0, 0.0, 0.0, 0.0, 0.0, 0.0, 0.0, 0.0, 0.0, 0.0, 0.0, 0.0, 0.0, 0.0, 0.0, 0.0, 0.0, 0.0, 0.0, 0.0, 0.0, 0.0, 0.0, 0.0, 0.0, 0.0, 0.0, 0.0, 0.0, 0.0, 0.0, 0.0, 0.0, 0.0, 0.0, 0.0, 0.0, 0.0, 0.0, 0.0, 0.0, 0.0, 0.0, 0.0, 0.0, 0.0, 0.0, 0.0, 0.0, 0.0, 0.0, 0.0, 0.0, 0.0, 0.0, 0.0, 0.0, 0.0, 0.0, 0.0, 0.0, 0.0, 0.0, 0.0, 0.0, 0.0, 0.0, 0.0, 0.0, 0.0, 0.0, 0.0, 0.0, 0.0, 0.0, 0.0, 0.0, 0.0, 0.0, 0.0, 0.0, 0.0, 0.0, 0.0, 0.0, 0.0, 0.0, 0.0, 0.0, 0.0, 0.0, 0.0, 0.0, 0.0, 0.0, 0.0, 0.0, 0.0, 0.0, 0.0, 0.0, 0.0, 0.0, 0.0, 0.0, 0.0, 0.0, 0.0, 0.0, 0.0, 0.0, 0.0, 0.0, 0.0, 0.0, 0.0, 0.0, 0.0, 0.0, 0.0, 0.0, 0.0, 0.0, 0.0, 0.0, 0.0, 0.0, 0.0, 0.0, 0.0, 0.0, 0.0, 0.0, 0.0, 0.0, 0.0, 0.0, 0.0, 0.0, 0.0, 0.0, 0.0, 0.0, 0.0, 0.0, 0.0, 0.0, 0.0, 0.0, 0.0, 0.0, 0.0, 0.0, 0.0, 0.0, 0.0, 0.0, 0.0, 0.0, 0.0, 0.0, 0.0, 0.0, 0.0, 0.0, 0.0, 0.0, 0.0, 0.0, 0.0, 0.0, 0.0, 0.0, 0.0, 0.0, 0.0, 0.0, 0.0, 0.0, 0.0, 0.0, 0.0, 0.0, 0.0, 0.0, 0.0, 0.0, 0.0, 0.0, 0.0, 0.0, 0.0, 0.0, 0.0, 0.0, 0.0, 0.0, 0.0, 0.0, 0.0, 0.0, 0.0, 0.0, 0.0, 0.0, 0.0, 0.0, 0.0, 0.0, 0.0, 0.0, 0.0, 0.0, 0.0, 0.0, 0.0, 0.0, 0.0, 0.0, 0.0, 0.0, 0.0, 0.0, 0.0, 0.0, 0.0, 0.0, 0.0, 0.0, 0.0, 0.0, 0.0, 0.0, 0.0, 0.0, 0.0, 0.0, 0.0, 0.0, 0.0, 0.0, 0.0, 0.0, 0.0, 0.0, 0.0, 0.0, 0.0, 0.0, 0.0, 0.0, 0.0, 0.0, 0.0, 0.0, 0.0, 0.0, 0.0, 0.0, 0.0, 0.0, 0.0, 0.0, 0.0, 0.0, 0.0, 0.0, 0.0, 0.0, 0.0, 0.0, 0.0, 0.0, 0.0, 0.0, 0.0, 0.0, 0.0, 0.0, 0.0, 0.0, 0.0, 0.0, 0.0, 0.0, 0.0, 0.0, 0.0, 0.0, 0.0, 0.0, 0.0, 0.0, 0.0, 0.0, 0.0, 0.0, 0.0, 0.0, 0.0, 0.0, 0.0, 0.0, 0.0, 0.0, 0.0, 0.0, 0.0, 0.0, 0.0, 0.0, 0.0, 0.0, 0.0, 0.0, 0.0, 0.0, 0.0, 0.0, 0.0, 0.0, 0.0, 0.0, 0.0, 0.0, 0.0, 0.0, 0.0, 0.0, 0.0, 0.0, 0.0, 0.0, 0.0, 0.0, 0.0, 0.0, 0.0, 0.0, 0.0, 0.0, 0.0, 0.0, 0.0, 0.0, 0.0, 0.0, 0.0, 0.0, 0.0, 0.0, 0.0, 0.0, 0.0, 0.0, 0.0, 0.0, 0.0, 0.0, 0.0, 0.0, 0.0, 0.0, 0.0, 0.0, 0.0, 0.0, 0.0, 0.0, 0.0, 0.0, 0.0, 0.0, 0.0, 0.0, 0.0, 0.0, 0.0, 0.0, 0.0, 0.0, 0.0, 0.0, 0.0, 0.0, 0.0, 0.0, 0.0, 0.0, 0.0, 0.0, 0.0, 0.0, 0.0, 0.0, 0.0, 0.0, 0.0, 0.0, 0.0, 0.0, 0.0, 0.0, 0.0, 0.0, 0.0, 0.0, 0.0, 0.0, 0.0, 0.0, 0.0, 0.0, 0.0, 0.0, 0.0, 0.0, 0.0, 0.0, 0.0, 0.0, 0.0, 0.0, 0.0, 0.0, 0.0, 0.0, 0.0, 0.0, 0.0, 0.0, 0.0, 0.0, 0.0, 0.0, 0.0, 0.0, 0.0, 0.0, 0.0, 0.0, 0.0, 0.0, 0.0, 0.0, 0.0, 0.0, 0.0, 0.0, 0.0, 0.0, 0.0, 0.0, 0.0, 0.0, 0.0, 0.0, 0.0, 0.0, 0.0, 0.0, 0.0, 0.0, 0.0, 0.0, 0.0, 0.0, 0.0, 0.0, 0.0, 0.0, 0.0, 0.0, 0.0, 0.0, 0.0, 0.0, 0.0, 0.0, 0.0, 0.0, 0.0, 0.0, 0.0, 0.0, 0.0, 0.0, 0.0, 0.0, 0.0, 0.0, 0.0, 0.0, 0.0, 0.0, 0.0, 0.0, 0.0, 0.0, 0.0, 0.0, 0.0, 0.0, 0.0, 0.0, 0.0, 0.0, 0.0, 0.0, 0.0, 0.0, 0.0, 0.0, 0.0, 0.0, 0.0, 0.0, 0.0, 0.0, 0.0, 0.0, 0.0, 0.0, 0.0, 0.0, 0.0, 0.0, 0.0, 0.0, 0.0, 0.0, 0.0, 0.0, 0.0, 0.0, 0.0, 0.0, 0.0, 0.0, 0.0, 0.0, 0.0, 0.0, 0.0, 0.0, 0.0, 0.0, 0.0, 0.0, 0.0, 0.0, 0.0, 0.0, 0.0, 0.0, 0.0, 0.0, 0.0, 0.0, 0.0, 0.0, 0.0, 0.0, 0.0, 0.0, 0.0, 0.0, 0.0, 0.0, 0.0, 0.0, 0.0, 0.0, 0.0, 0.0, 0.0, 0.0, 0.0, 0.0, 0.0, 0.0, 0.0, 0.0, 0.0, 0.0, 0.0, 0.0, 0.0, 0.0, 0.0, 0.0, 0.0, 0.0, 0.0, 0.0, 0.0, 0.0, 0.0, 0.0, 0.0, 0.0, 0.0, 0.0, 0.0, 0.0, 0.0, 0.0, 0.0, 0.0, 0.0, 0.0, 0.0, 0.0, 0.0, 0.0, 0.0, 0.0, 0.0, 0.0, 0.0, 0.0, 0.0, 0.0, 0.0, 0.0, 0.0, 0.0, 0.0, 0.0, 0.0, 0.0, 0.0, 0.0, 0.0, 0.0, 0.0, 0.0, 0.0, 0.0, 0.0, 0.0, 0.0, 0.0, 0.0, 0.0, 0.0, 0.0, 0.0, 0.0, 0.0, 0.0, 0.0, 0.0, 0.0, 0.0, 0.0, 0.0, 0.0, 0.0, 0.0, 0.0, 0.0, 0.0, 0.0, 0.0, 0.0, 0.0, 0.0, 0.0, 0.0, 0.0, 0.0, 0.0, 0.0, 0.0, 0.0, 0.0, 0.0, 0.0, 0.0, 0.0, 0.0, 0.0, 0.0, 0.0, 0.0, 0.0, 0.0, 0.0, 0.0, 0.0, 0.0, 0.0, 0.0, 0.0, 0.0, 0.0, 0.0, 0.0, 0.0, 0.0, 0.0, 0.0, 0.0, 0.0, 0.0, 0.0, 0.0, 0.0, 0.0, 0.0, 0.0, 0.0, 0.0, 0.0, 0.0, 0.0, 0.0, 0.0, 0.0, 0.0, 0.0, 0.0, 0.0, 0.0, 0.0, 0.0, 0.0, 0.0, 0.0, 0.0, 0.0, 0.0, 0.0, 0.0, 0.0, 0.0, 0.0, 0.0, 0.0, 0.0, 0.0, 0.0, 0.0, 0.0, 0.0, 0.0, 0.0, 0.0, 0.0, 0.0, 0.0, 0.0, 0.0, 0.0, 0.0, 0.0, 0.0, 0.0, 0.0, 0.0, 0.0, 0.0, 0.0, 0.0, 0.0, 0.0, 0.0, 0.0, 0.0, 0.0, 0.0, 0.0, 0.0, 0.0, 0.0, 0.0, 0.0, 0.0, 0.0, 0.0, 0.0, 0.0, 0.0, 0.0, 0.0, 0.0, 0.0, 0.0, 0.0, 0.0, 0.0, 0.0, 0.0, 0.0, 0.0, 0.0, 0.0, 0.0, 0.0, 0.0, 0.0, 0.0, 0.0, 0.0, 0.0, 0.0, 0.0, 0.0, 0.0, 0.0, 0.0, 0.0, 0.0, 0.0, 0.0, 0.0, 0.0, 0.0, 0.0, 0.0, 0.0, 0.0, 0.0, 0.0, 0.0, 0.0, 0.0, 0.0, 0.0, 0.0, 0.0, 0.0, 0.0, 0.0, 0.0, 0.0, 0.0, 0.0, 0.0, 0.0, 0.0, 0.0, 0.0, 0.0, 0.0, 0.0, 0.0, 0.0, 0.0, 0.0, 0.0, 0.0, 0.0, 0.0, 0.0, 0.0, 0.0, 0.0, 0.0, 0.0, 0.0, 0.0, 0.0, 0.0, 0.0, 0.0, 0.0, 0.0, 0.0, 0.0, 0.0, 0.0, 0.0, 0.0, 0.0, 0.0, 0.0, 0.0, 0.0, 0.0, 0.0, 0.0, 0.0, 0.0, 0.0, 0.0, 0.0, 0.0, 0.0, 0.0, 0.0, 0.0, 0.0, 0.0, 0.0, 0.0, 0.0, 0.0, 0.0, 0.0, 0.0, 0.0, 0.0, 0.0, 0.0, 0.0, 0.0, 0.0, 0.0, 0.0, 0.0, 0.0, 0.0, 0.0, 0.0, 0.0, 0.0, 0.0, 0.0, 0.0, 0.0, 0.0, 0.0, 0.0, 0.0, 0.0, 0.0, 0.0, 0.0, 0.0, 0.0, 0.0, 0.0, 0.0, 0.0, 0.0, 0.0, 0.0, 0.0, 0.0, 0.0, 0.0, 0.0, 0.0, 0.0, 0.0, 0.0, 0.0, 0.0, 0.0, 0.0, 0.0, 0.0, 0.0, 0.0, 0.0, 0.0, 0.0, 0.0, 0.0, 0.0, 0.0, 0.0, 0.0, 0.0, 0.0, 0.0, 0.0, 0.0, 0.0, 0.0, 0.0, 0.0, 0.0, 0.0, 0.0, 0.0, 0.0, 0.0, 0.0, 0.0, 0.0, 0.0, 0.0, 0.0, 0.0, 0.0, 0.0, 0.0, 0.0, 0.0, 0.0, 0.0, 0.0, 0.0, 0.0, 0.0, 0.0, 0.0, 0.0, 0.0, 0.0, 0.0, 0.0, 0.0, 0.0, 0.0, 0.0, 0.0, 0.0, 0.0, 0.0, 0.0, 0.0, 0.0, 0.0, 0.0, 0.0, 0.0, 0.0, 0.0, 0.0, 0.0, 0.0, 0.0, 0.0, 0.0, 0.0, 0.0, 0.0, 0.0, 0.0, 0.0, 0.0, 0.0, 0.0, 0.0, 0.0, 0.0, 0.0, 0.0, 0.0, 0.0, 0.0, 0.0, 0.0, 0.0, 0.0, 0.0, 0.0, 0.0, 0.0, 0.0, 0.0, 0.0, 0.0, 0.0, 0.0, 0.0, 0.0, 0.0, 0.0, 0.0, 0.0, 0.0, 0.0, 0.0, 0.0, 0.0, 0.0, 0.0, 0.0, 0.0, 0.0, 0.0, 0.0, 0.0, 0.0, 0.0, 0.0, 0.0, 0.0, 0.0, 0.0, 0.0, 0.0, 0.0, 0.0, 0.0, 0.0, 0.0, 0.0, 0.0, 0.0, 0.0, 0.0, 0.0, 0.0, 0.0, 0.0, 0.0, 0.0, 0.0, 0.0, 0.0, 0.0, 0.0, 0.0, 0.0, 0.0, 0.0, 0.0, 0.0, 0.0, 0.0, 0.0, 0.0, 0.0, 0.0, 0.0, 0.0, 0.0, 0.0, 0.0, 0.0, 0.0, 0.0, 0.0, 0.0, 0.0, 0.0, 0.0, 0.0, 0.0, 0.0, 0.0, 0.0, 0.0, 0.0, 0.0, 0.0, 0.0, 0.0, 0.0, 0.0, 0.0, 0.0, 0.0, 0.0, 0.0, 0.0, 0.0, 0.0, 0.0, 0.0, 0.0, 0.0, 0.0, 0.0, 0.0, 0.0, 0.0, 0.0, 0.0, 0.0, 0.0, 0.0, 0.0, 0.0, 0.0, 0.0, 0.0, 0.0, 0.0, 0.0, 0.0, 0.0, 0.0, 0.0, 0.0, 0.0, 0.0, 0.0, 0.0, 0.0, 0.0, 0.0, 0.0, 0.0, 0.0, 0.0, 0.0, 0.0, 0.0, 0.0, 0.0, 0.0, 0.0, 0.0, 0.0, 0.0, 0.0, 0.0, 0.0, 0.0, 0.0, 0.0, 0.0, 0.0, 0.0, 0.0, 0.0, 0.0, 0.0, 0.0, 0.0, 0.0, 0.0, 0.0, 0.0, 0.0, 0.0, 0.0, 0.0, 0.0, 0.0, 0.0, 0.0, 0.0, 0.0, 0.0, 0.0, 0.0, 0.0, 0.0, 0.0, 0.0, 0.0, 0.0, 0.0, 0.0, 0.0, 0.0, 0.0, 0.0, 0.0, 0.0, 0.0, 0.0, 0.0, 0.0, 0.0, 0.0, 0.0, 0.0, 0.0, 0.0, 0.0, 0.0, 0.0, 0.0, 0.0, 0.0, 0.0, 0.0, 0.0, 0.0, 0.0, 0.0, 0.0, 0.0, 0.0, 0.0, 0.0, 0.0, 0.0, 0.0, 0.0, 0.0, 0.0, 0.0, 0.0, 0.0, 0.0, 0.0, 0.0, 0.0, 0.0, 0.0, 0.0, 0.0, 0.0, 0.0, 0.0, 0.0, 0.0, 0.0, 0.0, 0.0, 0.0, 0.0, 0.0, 0.0, 0.0, 0.0, 0.0, 0.0, 0.0, 0.0, 0.0, 0.0, 0.0, 0.0, 0.0, 0.0, 0.0, 0.0, 0.0, 0.0, 0.0, 0.0, 0.0, 0.0, 0.0, 0.0, 0.0, 0.0, 0.0, 0.0, 0.0, 0.0, 0.0, 0.0, 0.0, 0.0, 0.0, 0.0, 0.0, 0.0, 0.0, 0.0, 0.0, 0.0, 0.0, 0.0, 0.0, 0.0, 0.0, 0.0, 0.0, 0.0, 0.0, 0.0, 0.0, 0.0, 0.0, 0.0, 0.0, 0.0, 0.0, 0.0, 0.0, 0.0, 0.0, 0.0, 0.0, 0.0, 0.0, 0.0, 0.0, 0.0, 0.0, 0.0, 0.0, 0.0, 0.0, 0.0, 0.0, 0.0, 0.0, 0.0, 0.0, 0.0, 0.0, 0.0, 0.0, 0.0, 0.0, 0.0, 0.0, 0.0, 0.0, 0.0, 0.0, 0.0, 0.0, 0.0, 0.0, 0.0, 0.3864, 0.3543, 0.4091, 0.3149, 0.4318, 0.3543, 0.0, 0.0, 0.0, 0.0, 0.0, 0.0, 0.0, 0.0, 0.0, 0.0, 0.0, 0.0, 0.0, 0.0, 0.0, 0.0, 0.0, 0.0, 0.0, 0.0, 0.0, 0.0, 0.0, 0.0, 0.0, 0.0, 0.0, 0.0, 0.0, 0.0, 0.0, 0.0, 0.0, 0.0, 0.0, 0.0, 0.0, 0.0, 0.0, 0.0, 0.0, 0.0, 0.6136, 0.1968, 0.6591, 0.1968, 0.6364, 0.2362, 0.2045, 0.03937, 0.2273, 0.07873, 0.1818, 0.07873, 0.1591, 0.03937, 0.2045, 0.03937, 0.1818, 0.07873, 0.1591, 0.03937, 0.1818, 0.07873, 0.1364, 0.07873, 0.2955, 0.1181, 0.3182, 0.07873, 0.3409, 0.1181, 0.3182, 0.1575, 0.2955, 0.1181, 0.3409, 0.1181, 0.3182, 0.1575, 0.3409, 0.1181, 0.3636, 0.1575, 0.9318, 0.03937, 0.9545, 0.07873, 0.9091, 0.07873, 0.8864, 0.03937, 0.9318, 0.03937, 0.9091, 0.07873, 0.8864, 0.03937, 0.9091, 0.07873, 0.8636, 0.07873, 0.75, 0.03937, 0.7727, 0.07873, 0.7273, 0.07873, 0.7045, 0.03937, 0.75, 0.03937, 0.7273, 0.07873, 0.7045, 0.03937, 0.7273, 0.07873, 0.6818, 0.07873, 0.5682, 0.03937, 0.5909, 0.07873, 0.5455, 0.07873, 0.5227, 0.03937, 0.5682, 0.03937, 0.5455, 0.07873, 0.5227, 0.03937, 0.5455, 0.07873, 0.5, 0.07873, 0.3182, 0.1575, 0.3636, 0.1575, 0.3409, 0.1968, 0.2955, 0.1968, 0.3182, 0.1575, 0.3409, 0.1968, 0.2955, 0.1968, 0.3409, 0.1968, 0.3182, 0.2362, 0.6818, 0.1575, 0.7273, 0.1575, 0.7045, 0.1968, 0.6591, 0.1968, 0.6818, 0.1575, 0.7045, 0.1968, 0.6591, 0.1968, 0.7045, 0.1968, 0.6818, 0.2362, 0.06818, 0.1968, 0.1136, 0.1968, 0.09091, 0.2362, 0.06818, 0.1968, 0.09091, 0.2362, 0.04546, 0.2362, 0.7955, 0.1968, 0.8182, 0.2362, 0.7727, 0.2362, 0.6591, 0.1968, 0.6818, 0.2362, 0.6364, 0.2362, 0.8409, 0.1181, 0.8636, 0.1575, 0.8182, 0.1575, 0.0, 0.0, 0.0, 0.0, 0.0, 0.0, 0.0, 0.0, 0.0, 0.0, 0.0, 0.0, 0.0, 0.0, 0.0, 0.0, 0.0, 0.0, 0.0, 0.0, 0.0, 0.0, 0.0, 0.0, 0.0, 0.0, 0.0, 0.0, 0.0, 0.0, 0.0, 0.0, 0.0, 0.0, 0.0, 0.0, 0.0, 0.0, 0.0, 0.0, 0.0, 0.0, 0.3864, 0.2756, 0.4318, 0.2756, 0.4091, 0.3149, 0.3864, 0.2756, 0.4091, 0.3149, 0.3636, 0.3149, 0.6364, 0.2362, 0.6818, 0.2362, 0.6591, 0.2756, 0.7955, 0.2756, 0.8182, 0.3149, 0.7727, 0.3149, 0.75, 0.2756, 0.7955, 0.2756, 0.7727, 0.3149, 0.75, 0.2756, 0.7727, 0.3149, 0.7273, 0.3149, 0.7955, 0.2756, 0.8182, 0.2362, 0.8409, 0.2756, 0.0, 0.0, 0.0, 0.0, 0.0, 0.0, 0.0, 0.0, 0.0, 0.0, 0.0, 0.0, 0.5909, 0.1575, 0.6364, 0.1575, 0.6136, 0.1968, 0.5682, 0.1968, 0.5909, 0.1575, 0.6136, 0.1968, 0.0, 0.0, 0.0, 0.0, 0.0, 0.0, 0.7273, 0.2362, 0.7727, 0.2362, 0.75, 0.2756, 0.7045, 0.2756, 0.7273, 0.2362, 0.75, 0.2756, 0.7045, 0.2756, 0.75, 0.2756, 0.7273, 0.3149, 0.7045, 0.1968, 0.7273, 0.1575, 0.75, 0.1968, 0.0, 0.0, 0.0, 0.0, 0.0, 0.0, 0.7273, 0.2362, 0.7045, 0.1968, 0.75, 0.1968, 0.7273, 0.2362, 0.75, 0.1968, 0.7727, 0.2362, 0.7727, 0.1575, 0.8182, 0.1575, 0.7955, 0.1968, 0.75, 0.1968, 0.7727, 0.1575, 0.7955, 0.1968, 0.75, 0.1968, 0.7955, 0.1968, 0.7727, 0.2362, 0.9091, 0.2362, 0.9545, 0.2362, 0.9318, 0.2756, 0.9545, 0.1575, 1.0, 0.1575, 0.9773, 0.1968, 0.0, 0.0, 0.0, 0.0, 0.0, 0.0, 0.9318, 0.1968, 0.9545, 0.1575, 0.9773, 0.1968, 0.0, 0.0, 0.0, 0.0, 0.0, 0.0, 0.9318, 0.1968, 0.9773, 0.1968, 0.9545, 0.2362, 0.3636, 0.2362, 0.4091, 0.2362, 0.3864, 0.2756, 0.3409, 0.2756, 0.3636, 0.2362, 0.3864, 0.2756, 0.3409, 0.2756, 0.3864, 0.2756, 0.3636, 0.3149, 0.3409, 0.1968, 0.3636, 0.1575, 0.3864, 0.1968, 0.3636, 0.2362, 0.3409, 0.1968, 0.3864, 0.1968, 0.3636, 0.2362, 0.3864, 0.1968, 0.4091, 0.2362, 0.3864, 0.1968, 0.4318, 0.1968, 0.4091, 0.2362, 0.5227, 0.1181, 0.5455, 0.1575, 0.5, 0.1575, 0.4773, 0.1181, 0.5227, 0.1181, 0.5, 0.1575, 0.4773, 0.1181, 0.5, 0.1575, 0.4545, 0.1575, 0.5455, 0.07873, 0.5909, 0.07873, 0.5682, 0.1181, 0.5227, 0.1181, 0.5455, 0.07873, 0.5682, 0.1181, 0.5227, 0.1181, 0.5682, 0.1181, 0.5455, 0.1575, 0.6136, 0.1181, 0.6364, 0.1575, 0.5909, 0.1575, 0.5682, 0.1181, 0.6136, 0.1181, 0.5909, 0.1575, 0.5682, 0.1181, 0.5909, 0.1575, 0.5455, 0.1575, 0.7045, 0.1181, 0.7273, 0.1575, 0.6818, 0.1575, 0.6591, 0.1181, 0.7045, 0.1181, 0.6818, 0.1575, 0.6591, 0.1181, 0.6818, 0.1575, 0.6364, 0.1575, 0.7273, 0.07873, 0.7727, 0.07873, 0.75, 0.1181, 0.7045, 0.1181, 0.7273, 0.07873, 0.75, 0.1181, 0.7045, 0.1181, 0.75, 0.1181, 0.7273, 0.1575, 0.7955, 0.1181, 0.8182, 0.1575, 0.7727, 0.1575, 0.75, 0.1181, 0.7955, 0.1181, 0.7727, 0.1575, 0.75, 0.1181, 0.7727, 0.1575, 0.7273, 0.1575, 0.8409, 0.1181, 0.8864, 0.1181, 0.8636, 0.1575, 0.0, 0.0, 0.0, 0.0, 0.0, 0.0, 0.9091, 0.07873, 0.9545, 0.07873, 0.9318, 0.1181, 0.0, 0.0, 0.0, 0.0, 0.0, 0.0, 0.0, 0.0, 0.0, 0.0, 0.0, 0.0, 0.8864, 0.1181, 0.9091, 0.07873, 0.9318, 0.1181, 0.8864, 0.1181, 0.9318, 0.1181, 0.9091, 0.1575, 0.9773, 0.1181, 1.0, 0.1575, 0.9545, 0.1575, 0.9318, 0.1181, 0.9773, 0.1181, 0.9545, 0.1575, 0.9318, 0.1181, 0.9545, 0.1575, 0.9091, 0.1575, 0.0, 0.0, 0.0, 0.0, 0.0, 0.0, 0.3864, 0.1181, 0.4091, 0.07873, 0.4318, 0.1181, 0.4091, 0.1575, 0.3864, 0.1181, 0.4318, 0.1181, 0.4091, 0.1575, 0.4318, 0.1181, 0.4545, 0.1575, 0.3409, 0.1181, 0.3182, 0.07873, 0.3636, 0.07873, 0.3864, 0.1181, 0.3409, 0.1181, 0.3636, 0.07873, 0.3864, 0.1181, 0.3636, 0.07873, 0.4091, 0.07873, 0.3409, 0.03937, 0.3636, 0.0, 0.3864, 0.03937, 0.3636, 0.07873, 0.3409, 0.03937, 0.3864, 0.03937, 0.3636, 0.07873, 0.3864, 0.03937, 0.4091, 0.07873, 0.1136, 0.1181, 0.1591, 0.1181, 0.1364, 0.1575, 0.1136, 0.1181, 0.1364, 0.1575, 0.09091, 0.1575, 0.1818, 0.07873, 0.2273, 0.07873, 0.2045, 0.1181, 0.1591, 0.1181, 0.1818, 0.07873, 0.2045, 0.1181, 0.1591, 0.1181, 0.2045, 0.1181, 0.1818, 0.1575, 0.1364, 0.07873, 0.1818, 0.07873, 0.1591, 0.1181, 0.1364, 0.07873, 0.1591, 0.1181, 0.1136, 0.1181, 0.3182, 0.07873, 0.3409, 0.03937, 0.3636, 0.07873, 0.3636, 0.1575, 0.3409, 0.1181, 0.3864, 0.1181, 0.3636, 0.1575, 0.3864, 0.1181, 0.4091, 0.1575, 0.9545, 0.07873, 0.9773, 0.1181, 0.9318, 0.1181, 0.8636, 0.07873, 0.9091, 0.07873, 0.8864, 0.1181, 0.8636, 0.07873, 0.8864, 0.1181, 0.8409, 0.1181, 0.7727, 0.07873, 0.7955, 0.1181, 0.75, 0.1181, 0.6818, 0.07873, 0.7273, 0.07873, 0.7045, 0.1181, 0.6818, 0.07873, 0.7045, 0.1181, 0.6591, 0.1181, 0.5909, 0.07873, 0.6136, 0.1181, 0.5682, 0.1181, 0.5, 0.07873, 0.5455, 0.07873, 0.5227, 0.1181, 0.5, 0.07873, 0.5227, 0.1181, 0.4773, 0.1181, 0.3636, 0.1575, 0.4091, 0.1575, 0.3864, 0.1968, 0.3182, 0.2362, 0.3409, 0.1968, 0.3636, 0.2362, 0.3182, 0.2362, 0.3636, 0.2362, 0.3409, 0.2756, 0.0, 0.0, 0.0, 0.0, 0.0, 0.0, 0.7273, 0.1575, 0.7727, 0.1575, 0.75, 0.1968, 0.6818, 0.2362, 0.7045, 0.1968, 0.7273, 0.2362, 0.6818, 0.2362, 0.7273, 0.2362, 0.7045, 0.2756, 0.5455, 0.1575, 0.5909, 0.1575, 0.5682, 0.1968, 0.3182, 0.2362, 0.3409, 0.2756, 0.2955, 0.2756, 0.0, 0.0, 0.0, 0.0, 0.0, 0.0, 0.04546, 0.2362, 0.06818, 0.2756, 0.02273, 0.2756, 0.7727, 0.2362, 0.8182, 0.2362, 0.7955, 0.2756, 0.7727, 0.2362, 0.7955, 0.2756, 0.75, 0.2756, 0.6818, 0.2362, 0.7045, 0.2756, 0.6591, 0.2756, 0.4091, 0.2362, 0.4318, 0.2756, 0.3864, 0.2756, 0.0, 0.0, 0.0, 0.0, 0.0, 0.0, 0.6364, 0.1575, 0.6591, 0.1968, 0.6136, 0.1968, 0.8182, 0.1575, 0.8409, 0.1968, 0.7955, 0.1968, 0.09091, 0.1575, 0.1136, 0.1968, 0.06818, 0.1968, 0.6364, 0.1575, 0.6818, 0.1575, 0.6591, 0.1968, 0.5455, 0.0, 0.5682, 0.03937, 0.5227, 0.03937, 0.0, 0.0, 0.0, 0.0, 0.0, 0.0, 0.7273, 0.0, 0.75, 0.03937, 0.7045, 0.03937, 0.9091, 0.0, 0.9318, 0.03937, 0.8864, 0.03937, 0.1818, 0.0, 0.2045, 0.03937, 0.1591, 0.03937])
me_icosphere_001.materials.append(mat_material_001)
me_icosphere_001.update()

# ---- objects
ob_icosphere = bpy.data.objects.new('Icosphere', me_icosphere_001)

# ---- transforms, parenting, visibility, modifiers, constraints
ob_icosphere.location = (0.0, 0.0, 0.0)
ob_icosphere.scale = (1.0, 1.0, 1.125)

# ---- collection membership
col_collection.objects.link(ob_icosphere)

# ---- scene / render settings (as saved in the file)
scene.frame_start = 1; scene.frame_end = 250; scene.frame_set(1)
scene.render.engine = 'BLENDER_EEVEE_NEXT'
scene.cycles.sampling_pattern = 'TABULATED_SOBOL'
scene.eevee.ray_tracing_options.trace_max_roughness = 0.0
bpy.context.view_layer.update()

# ---- added for rendering (the .blend has no active camera and no usable light): camera, sun
cam_auto = bpy.data.cameras.new('AutoCamera')
cam_auto.lens = 50.0
cam_auto.sensor_width = 36.0
cam_auto.clip_end = 1000.0
ob_auto_camera = bpy.data.objects.new('AutoCamera', cam_auto)
scene.collection.objects.link(ob_auto_camera)
ob_auto_camera.location = (3.4326, -4.10576, 2.87125)
ob_auto_camera.rotation_euler = (1.09748, -7.21219e-08, 0.694738)
scene.camera = ob_auto_camera
light_auto_sun = bpy.data.lights.new('AutoSun', 'SUN')
light_auto_sun.energy = 3.0
light_auto_sun.angle = 0.0523599
ob_auto_sun = bpy.data.objects.new('AutoSun', light_auto_sun)
scene.collection.objects.link(ob_auto_sun)
ob_auto_sun.rotation_euler = (0.872665, 0.174533, 0.523599)
bpy.context.view_layer.update()

